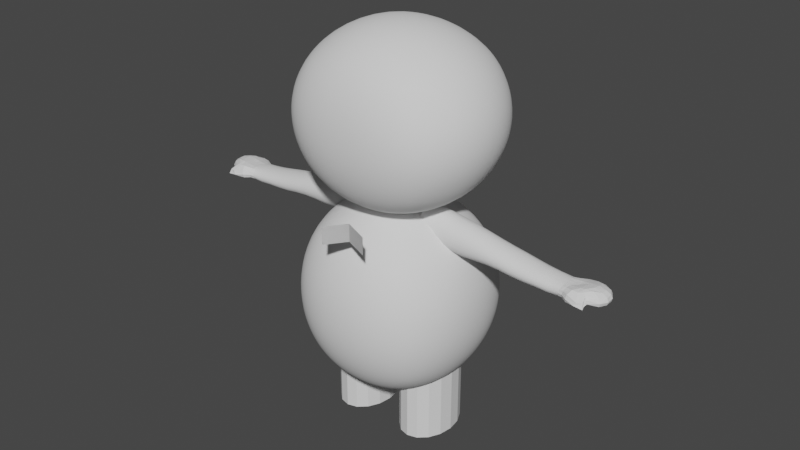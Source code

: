 # Source: untitled.blend  (saved by Blender 3.2.14; exported with 4.5.12 LTS)
import bpy
from mathutils import Matrix  # noqa: F401  (used for matrix-valued properties, if any)

bpy.ops.wm.read_factory_settings(use_empty=True)
scene = bpy.context.scene
scene.name = 'Scene'

# ---- world
world_world = bpy.data.worlds.new('World'); scene.world = world_world
world_world.use_nodes = True; world_world.node_tree.nodes.clear()
_N = world_world.node_tree.nodes; _L = world_world.node_tree.links
n0 = _N.new('ShaderNodeOutputWorld'); n0.name = 'World Output'; n0.location = (300, 300)
n1 = _N.new('ShaderNodeBackground'); n1.name = 'Background'; n1.location = (10, 300)
n1.inputs[0].default_value = (0.05088, 0.05088, 0.05088, 1.0)
_L.new(n1.outputs[0], n0.inputs[0])
n0.is_active_output = True
world_world.color = (0.05088, 0.05088, 0.05088)
world_world.use_sun_shadow = False
world_world.sun_shadow_jitter_overblur = 0.0

# ---- meshes
me_002 = bpy.data.meshes.new('球体.002')
me_002.from_pydata([(0.0, 0.1951, 0.9808), (0.0, 0.3827, 0.9239), (0.0, 0.5556, 0.8315), (0.0, 0.7071, 0.7071), (0.0, 0.8315, 0.5556), (0.0, 0.9239, 0.3827), (0.0, 0.9808, 0.1951), (0.0, 0.8315, -0.5556), (0.0, 0.7071, -0.7071), (0.0, 0.5556, -0.8315), (0.03806, 0.1913, 0.9808), (0.07466, 0.3753, 0.9239), (0.1084, 0.5449, 0.8315), (0.1379, 0.6935, 0.7071), (0.1622, 0.8155, 0.5556), (0.1802, 0.9061, 0.3827), (0.1913, 0.9619, 0.1951), (0.1951, 0.9808, -4.371e-08), (0.1913, 0.9619, -0.1951), (0.1802, 0.9061, -0.3827), (0.1622, 0.8155, -0.5556), (0.1379, 0.6935, -0.7071), (0.1084, 0.5449, -0.8315), (0.07466, 0.3753, -0.9239), (0.03806, 0.1913, -0.9808), (0.07466, 0.1802, 0.9808), (0.1464, 0.3536, 0.9239), (0.2126, 0.5133, 0.8315), (0.2706, 0.6533, 0.7071), (0.3182, 0.7682, 0.5556), (0.3536, 0.8536, 0.3827), (0.3753, 0.9061, 0.1951), (0.3827, 0.9239, -4.371e-08), (0.3753, 0.9061, -0.1951), (0.3536, 0.8536, -0.3827), (0.3182, 0.7682, -0.5556), (0.2706, 0.6533, -0.7071), (0.2126, 0.5133, -0.8315), (0.1464, 0.3536, -0.9239), (0.07466, 0.1802, -0.9808), (0.1084, 0.1622, 0.9808), (0.2126, 0.3182, 0.9239), (0.3087, 0.4619, 0.8315), (0.3928, 0.5879, 0.7071), (0.4619, 0.6913, 0.5556), (0.5133, 0.7682, 0.3827), (0.5449, 0.8155, 0.1951), (0.5556, 0.8315, -4.371e-08), (0.5449, 0.8155, -0.1951), (0.5133, 0.7682, -0.3827), (0.4619, 0.6913, -0.5556), (0.3928, 0.5879, -0.7071), (0.3087, 0.4619, -0.8315), (0.2126, 0.3182, -0.9239), (0.1084, 0.1622, -0.9808), (0.1379, 0.1379, 0.9808), (0.2706, 0.2706, 0.9239), (0.3928, 0.3928, 0.8315), (0.5, 0.5, 0.7071), (0.5879, 0.5879, 0.5556), (0.6533, 0.6533, 0.3827), (0.6935, 0.6935, 0.1951), (0.7071, 0.7071, -4.371e-08), (0.6935, 0.6935, -0.1951), (0.6533, 0.6533, -0.3827), (0.5879, 0.5879, -0.5556), (0.5, 0.5, -0.7071), (0.3928, 0.3928, -0.8315), (0.2706, 0.2706, -0.9239), (0.1379, 0.1379, -0.9808), (0.1622, 0.1084, 0.9808), (0.3182, 0.2126, 0.9239), (0.4619, 0.3087, 0.8315), (0.5879, 0.3928, 0.7071), (0.6913, 0.4619, 0.5556), (0.7682, 0.5133, 0.3827), (0.8155, 0.5449, 0.1951), (0.8315, 0.5556, -4.371e-08), (0.8155, 0.5449, -0.1951), (0.7682, 0.5133, -0.3827), (0.6913, 0.4619, -0.5556), (0.5879, 0.3928, -0.7071), (0.4619, 0.3087, -0.8315), (0.3182, 0.2126, -0.9239), (0.1622, 0.1084, -0.9808), (0.1802, 0.07466, 0.9808), (0.3536, 0.1464, 0.9239), (0.5133, 0.2126, 0.8315), (0.6533, 0.2706, 0.7071), (0.7682, 0.3182, 0.5556), (0.8536, 0.3536, 0.3827), (0.9061, 0.3753, 0.1951), (0.9239, 0.3827, -4.371e-08), (0.9061, 0.3753, -0.1951), (0.8536, 0.3536, -0.3827), (0.7682, 0.3182, -0.5556), (0.6533, 0.2706, -0.7071), (0.5133, 0.2126, -0.8315), (0.3536, 0.1464, -0.9239), (0.1802, 0.07466, -0.9808), (0.1913, 0.03806, 0.9808), (0.3753, 0.07466, 0.9239), (0.5449, 0.1084, 0.8315), (0.6935, 0.1379, 0.7071), (0.8155, 0.1622, 0.5556), (0.9061, 0.1802, 0.3827), (0.9619, 0.1913, 0.1951), (0.9808, 0.1951, -4.371e-08), (0.9619, 0.1913, -0.1951), (0.9061, 0.1802, -0.3827), (0.8155, 0.1622, -0.5556), (0.6935, 0.1379, -0.7071), (0.5449, 0.1084, -0.8315), (0.3753, 0.07466, -0.9239), (0.1913, 0.03806, -0.9808), (0.1951, -6.874e-08, 0.9808), (0.3827, -1.209e-07, 0.9239), (0.5556, -1.134e-07, 0.8315), (0.7071, -4.638e-08, 0.7071), (0.8315, -9.109e-08, 0.5556), (0.9239, -1.658e-08, 0.3827), (0.9808, -9.109e-08, 0.1951), (1.0, -1.656e-07, -4.371e-08), (0.9808, -9.109e-08, -0.1951), (0.9239, -1.507e-07, -0.3827), (0.8315, -1.06e-07, -0.5556), (0.7071, -4.638e-08, -0.7071), (0.5556, -1.134e-07, -0.8315), (0.3827, -9.854e-08, -0.9239), (0.1951, -7.619e-08, -0.9808), (0.1913, -0.03806, 0.9808), (0.3753, -0.07466, 0.9239), (0.5449, -0.1084, 0.8315), (0.6935, -0.1379, 0.7071), (0.8155, -0.1622, 0.5556), (0.9061, -0.1802, 0.3827), (0.9619, -0.1913, 0.1951), (0.9808, -0.1951, -4.371e-08), (0.9619, -0.1913, -0.1951), (0.9061, -0.1802, -0.3827), (0.8155, -0.1622, -0.5556), (0.6935, -0.1379, -0.7071), (0.5449, -0.1084, -0.8315), (0.3753, -0.07466, -0.9239), (0.1913, -0.03806, -0.9808), (0.1802, -0.07466, 0.9808), (0.3536, -0.1464, 0.9239), (0.5133, -0.2126, 0.8315), (0.6533, -0.2706, 0.7071), (0.7682, -0.3182, 0.5556), (0.8536, -0.3536, 0.3827), (0.9061, -0.3753, 0.1951), (0.9239, -0.3827, -4.371e-08), (0.9061, -0.3753, -0.1951), (0.8536, -0.3536, -0.3827), (0.7682, -0.3182, -0.5556), (0.6533, -0.2706, -0.7071), (0.5133, -0.2126, -0.8315), (0.3536, -0.1464, -0.9239), (0.1802, -0.07466, -0.9808), (0.1622, -0.1084, 0.9808), (0.3182, -0.2126, 0.9239), (0.4619, -0.3087, 0.8315), (0.5879, -0.3928, 0.7071), (0.6913, -0.4619, 0.5556), (0.7682, -0.5133, 0.3827), (0.8155, -0.5449, 0.1951), (0.8315, -0.5556, -4.371e-08), (0.8155, -0.5449, -0.1951), (0.7682, -0.5133, -0.3827), (0.6913, -0.4619, -0.5556), (0.5879, -0.3928, -0.7071), (0.4619, -0.3087, -0.8315), (0.3182, -0.2126, -0.9239), (0.1622, -0.1084, -0.9808), (0.1379, -0.1379, 0.9808), (0.2706, -0.2706, 0.9239), (0.3928, -0.3928, 0.8315), (0.5, -0.5, 0.7071), (0.5879, -0.5879, 0.5556), (0.6533, -0.6533, 0.3827), (0.6935, -0.6935, 0.1951), (0.7071, -0.7071, -4.371e-08), (0.6935, -0.6935, -0.1951), (0.6533, -0.6533, -0.3827), (0.5879, -0.5879, -0.5556), (0.5, -0.5, -0.7071), (0.3928, -0.3928, -0.8315), (0.2706, -0.2706, -0.9239), (0.1379, -0.1379, -0.9808), (0.1084, -0.1622, 0.9808), (0.2126, -0.3182, 0.9239), (0.3087, -0.4619, 0.8315), (0.3928, -0.5879, 0.7071), (0.4619, -0.6913, 0.5556), (0.5133, -0.7682, 0.3827), (0.5449, -0.8155, 0.1951), (0.5556, -0.8315, -4.371e-08), (0.5449, -0.8155, -0.1951), (0.5133, -0.7682, -0.3827), (0.4619, -0.6913, -0.5556), (0.3928, -0.5879, -0.7071), (0.3087, -0.4619, -0.8315), (0.2126, -0.3182, -0.9239), (0.1084, -0.1622, -0.9808), (0.07466, -0.1802, 0.9808), (0.1464, -0.3536, 0.9239), (0.2126, -0.5133, 0.8315), (0.2706, -0.6533, 0.7071), (0.3182, -0.7682, 0.5556), (0.3536, -0.8536, 0.3827), (0.3753, -0.9061, 0.1951), (0.3827, -0.9239, -4.371e-08), (0.3753, -0.9061, -0.1951), (0.3536, -0.8536, -0.3827), (0.3182, -0.7682, -0.5556), (0.2706, -0.6533, -0.7071), (0.2126, -0.5133, -0.8315), (0.1464, -0.3536, -0.9239), (0.07466, -0.1802, -0.9808), (0.03806, -0.1913, 0.9808), (0.07466, -0.3753, 0.9239), (0.1084, -0.5449, 0.8315), (0.1379, -0.6935, 0.7071), (0.1622, -0.8155, 0.5556), (0.1802, -0.9061, 0.3827), (0.1913, -0.9619, 0.1951), (0.1951, -0.9808, -4.371e-08), (0.1913, -0.9619, -0.1951), (0.1802, -0.9061, -0.3827), (0.1622, -0.8155, -0.5556), (0.1379, -0.6935, -0.7071), (0.1084, -0.5449, -0.8315), (0.07466, -0.3753, -0.9239), (0.03806, -0.1913, -0.9808), (2.154e-09, -0.1951, 0.9808), (-2.765e-08, -0.3827, 0.9239), (-6.49e-08, -0.5556, 0.8315), (4.686e-08, -0.7071, 0.7071), (-1.275e-08, -0.8315, 0.5556), (1.706e-08, -0.9239, 0.3827), (-7.235e-08, -0.9808, 0.1951), (-2.661e-07, -1.0, -4.371e-08), (-7.235e-08, -0.9808, -0.1951), (-1.171e-07, -0.9239, -0.3827), (-4.255e-08, -0.8315, -0.5556), (4.686e-08, -0.7071, -0.7071), (-6.49e-08, -0.5556, -0.8315), (2.154e-09, -0.3827, -0.9239), (-1.571e-09, -0.1951, -0.9808), (-8.077e-08, -1.209e-07, 1.0), (5.386e-07, 1.0, -4.371e-08), (2.257e-07, 0.9808, -0.1951), (1.959e-07, 0.9239, -0.3827), (6.921e-08, 0.3827, -0.9239), (2.823e-08, 0.1951, -0.9808), (0.0, -8.742e-08, -1.0)], [], [(3, 2, 12, 13), (8, 7, 20, 21), (4, 3, 13, 14), (9, 8, 21, 22), (5, 4, 14, 15), (254, 9, 22, 23), (6, 5, 15, 16), (255, 254, 23, 24), (251, 6, 16, 17), (0, 250, 10), (256, 255, 24), (252, 251, 17, 18), (1, 0, 10, 11), (253, 252, 18, 19), (2, 1, 11, 12), (7, 253, 19, 20), (12, 11, 26, 27), (20, 19, 34, 35), (13, 12, 27, 28), (21, 20, 35, 36), (14, 13, 28, 29), (22, 21, 36, 37), (15, 14, 29, 30), (23, 22, 37, 38), (16, 15, 30, 31), (24, 23, 38, 39), (17, 16, 31, 32), (10, 250, 25), (256, 24, 39), (18, 17, 32, 33), (11, 10, 25, 26), (19, 18, 33, 34), (31, 30, 45, 46), (39, 38, 53, 54), (32, 31, 46, 47), (25, 250, 40), (256, 39, 54), (33, 32, 47, 48), (26, 25, 40, 41), (34, 33, 48, 49), (27, 26, 41, 42), (35, 34, 49, 50), (28, 27, 42, 43), (36, 35, 50, 51), (29, 28, 43, 44), (37, 36, 51, 52), (30, 29, 44, 45), (38, 37, 52, 53), (50, 49, 64, 65), (43, 42, 57, 58), (51, 50, 65, 66), (44, 43, 58, 59), (52, 51, 66, 67), (45, 44, 59, 60), (53, 52, 67, 68), (46, 45, 60, 61), (54, 53, 68, 69), (47, 46, 61, 62), (40, 250, 55), (256, 54, 69), (48, 47, 62, 63), (41, 40, 55, 56), (49, 48, 63, 64), (42, 41, 56, 57), (69, 68, 83, 84), (62, 61, 76, 77), (55, 250, 70), (256, 69, 84), (63, 62, 77, 78), (56, 55, 70, 71), (64, 63, 78, 79), (57, 56, 71, 72), (65, 64, 79, 80), (58, 57, 72, 73), (66, 65, 80, 81), (59, 58, 73, 74), (67, 66, 81, 82), (60, 59, 74, 75), (68, 67, 82, 83), (61, 60, 75, 76), (73, 72, 87, 88), (81, 80, 95, 96), (74, 73, 88, 89), (82, 81, 96, 97), (75, 74, 89, 90), (83, 82, 97, 98), (76, 75, 90, 91), (84, 83, 98, 99), (77, 76, 91, 92), (70, 250, 85), (256, 84, 99), (78, 77, 92, 93), (71, 70, 85, 86), (79, 78, 93, 94), (72, 71, 86, 87), (80, 79, 94, 95), (92, 91, 106, 107), (85, 250, 100), (256, 99, 114), (93, 92, 107, 108), (86, 85, 100, 101), (94, 93, 108, 109), (87, 86, 101, 102), (95, 94, 109, 110), (88, 87, 102, 103), (96, 95, 110, 111), (89, 88, 103, 104), (97, 96, 111, 112), (90, 89, 104, 105), (98, 97, 112, 113), (91, 90, 105, 106), (99, 98, 113, 114), (111, 110, 125, 126), (104, 103, 118, 119), (112, 111, 126, 127), (105, 104, 119, 120), (113, 112, 127, 128), (106, 105, 120, 121), (114, 113, 128, 129), (107, 106, 121, 122), (100, 250, 115), (256, 114, 129), (108, 107, 122, 123), (101, 100, 115, 116), (109, 108, 123, 124), (102, 101, 116, 117), (110, 109, 124, 125), (103, 102, 117, 118), (256, 129, 144), (123, 122, 137, 138), (116, 115, 130, 131), (124, 123, 138, 139), (117, 116, 131, 132), (125, 124, 139, 140), (118, 117, 132, 133), (126, 125, 140, 141), (119, 118, 133, 134), (127, 126, 141, 142), (120, 119, 134, 135), (128, 127, 142, 143), (121, 120, 135, 136), (129, 128, 143, 144), (122, 121, 136, 137), (115, 250, 130), (142, 141, 156, 157), (135, 134, 149, 150), (143, 142, 157, 158), (136, 135, 150, 151), (144, 143, 158, 159), (137, 136, 151, 152), (130, 250, 145), (256, 144, 159), (138, 137, 152, 153), (131, 130, 145, 146), (139, 138, 153, 154), (132, 131, 146, 147), (140, 139, 154, 155), (133, 132, 147, 148), (141, 140, 155, 156), (134, 133, 148, 149), (146, 145, 160, 161), (154, 153, 168, 169), (147, 146, 161, 162), (155, 154, 169, 170), (148, 147, 162, 163), (156, 155, 170, 171), (149, 148, 163, 164), (157, 156, 171, 172), (150, 149, 164, 165), (158, 157, 172, 173), (151, 150, 165, 166), (159, 158, 173, 174), (152, 151, 166, 167), (145, 250, 160), (256, 159, 174), (153, 152, 167, 168), (165, 164, 179, 180), (173, 172, 187, 188), (166, 165, 180, 181), (174, 173, 188, 189), (167, 166, 181, 182), (160, 250, 175), (256, 174, 189), (168, 167, 182, 183), (161, 160, 175, 176), (169, 168, 183, 184), (162, 161, 176, 177), (170, 169, 184, 185), (163, 162, 177, 178), (171, 170, 185, 186), (164, 163, 178, 179), (172, 171, 186, 187), (184, 183, 198, 199), (177, 176, 191, 192), (185, 184, 199, 200), (178, 177, 192, 193), (186, 185, 200, 201), (179, 178, 193, 194), (187, 186, 201, 202), (180, 179, 194, 195), (188, 187, 202, 203), (181, 180, 195, 196), (189, 188, 203, 204), (182, 181, 196, 197), (175, 250, 190), (256, 189, 204), (183, 182, 197, 198), (176, 175, 190, 191), (203, 202, 217, 218), (196, 195, 210, 211), (204, 203, 218, 219), (197, 196, 211, 212), (190, 250, 205), (256, 204, 219), (198, 197, 212, 213), (191, 190, 205, 206), (199, 198, 213, 214), (192, 191, 206, 207), (200, 199, 214, 215), (193, 192, 207, 208), (201, 200, 215, 216), (194, 193, 208, 209), (202, 201, 216, 217), (195, 194, 209, 210), (207, 206, 221, 222), (215, 214, 229, 230), (208, 207, 222, 223), (216, 215, 230, 231), (209, 208, 223, 224), (217, 216, 231, 232), (210, 209, 224, 225), (218, 217, 232, 233), (211, 210, 225, 226), (219, 218, 233, 234), (212, 211, 226, 227), (205, 250, 220), (256, 219, 234), (213, 212, 227, 228), (206, 205, 220, 221), (214, 213, 228, 229), (226, 225, 240, 241), (234, 233, 248, 249), (227, 226, 241, 242), (220, 250, 235), (256, 234, 249), (228, 227, 242, 243), (221, 220, 235, 236), (229, 228, 243, 244), (222, 221, 236, 237), (230, 229, 244, 245), (223, 222, 237, 238), (231, 230, 245, 246), (224, 223, 238, 239), (232, 231, 246, 247), (225, 224, 239, 240), (233, 232, 247, 248)])
me_002.polygons.foreach_set('use_smooth', [True] * 256)
_uv = me_002.uv_layers.new(name='UV 贴图')
_uv.uv.foreach_set('vector', [0.75, 0.75, 0.75, 0.8125, 0.7188, 0.8125, 0.7188, 0.75, 0.75, 0.25, 0.75, 0.3125, 0.7188, 0.3125, 0.7188, 0.25, 0.75, 0.6875, 0.75, 0.75, 0.7188, 0.75, 0.7188, 0.6875, 0.75, 0.1875, 0.75, 0.25, 0.7188, 0.25, 0.7188, 0.1875, 0.75, 0.625, 0.75, 0.6875, 0.7188, 0.6875, 0.7188, 0.625, 0.75, 0.125, 0.75, 0.1875, 0.7188, 0.1875, 0.7188, 0.125, 0.75, 0.5625, 0.75, 0.625, 0.7188, 0.625, 0.7188, 0.5625, 0.75, 0.0625, 0.75, 0.125, 0.7188, 0.125, 0.7188, 0.0625, 0.75, 0.5, 0.75, 0.5625, 0.7188, 0.5625, 0.7188, 0.5, 0.75, 0.9375, 0.7344, 1.0, 0.7188, 0.9375, 0.7344, 0.0, 0.75, 0.0625, 0.7188, 0.0625, 0.75, 0.4375, 0.75, 0.5, 0.7188, 0.5, 0.7188, 0.4375, 0.75, 0.875, 0.75, 0.9375, 0.7188, 0.9375, 0.7188, 0.875, 0.75, 0.375, 0.75, 0.4375, 0.7188, 0.4375, 0.7188, 0.375, 0.75, 0.8125, 0.75, 0.875, 0.7188, 0.875, 0.7188, 0.8125, 0.75, 0.3125, 0.75, 0.375, 0.7188, 0.375, 0.7188, 0.3125, 0.7188, 0.8125, 0.7188, 0.875, 0.6875, 0.875, 0.6875, 0.8125, 0.7188, 0.3125, 0.7188, 0.375, 0.6875, 0.375, 0.6875, 0.3125, 0.7188, 0.75, 0.7188, 0.8125, 0.6875, 0.8125, 0.6875, 0.75, 0.7188, 0.25, 0.7188, 0.3125, 0.6875, 0.3125, 0.6875, 0.25, 0.7188, 0.6875, 0.7188, 0.75, 0.6875, 0.75, 0.6875, 0.6875, 0.7188, 0.1875, 0.7188, 0.25, 0.6875, 0.25, 0.6875, 0.1875, 0.7188, 0.625, 0.7188, 0.6875, 0.6875, 0.6875, 0.6875, 0.625, 0.7188, 0.125, 0.7188, 0.1875, 0.6875, 0.1875, 0.6875, 0.125, 0.7188, 0.5625, 0.7188, 0.625, 0.6875, 0.625, 0.6875, 0.5625, 0.7188, 0.0625, 0.7188, 0.125, 0.6875, 0.125, 0.6875, 0.0625, 0.7188, 0.5, 0.7188, 0.5625, 0.6875, 0.5625, 0.6875, 0.5, 0.7188, 0.9375, 0.7031, 1.0, 0.6875, 0.9375, 0.7031, 0.0, 0.7188, 0.0625, 0.6875, 0.0625, 0.7188, 0.4375, 0.7188, 0.5, 0.6875, 0.5, 0.6875, 0.4375, 0.7188, 0.875, 0.7188, 0.9375, 0.6875, 0.9375, 0.6875, 0.875, 0.7188, 0.375, 0.7188, 0.4375, 0.6875, 0.4375, 0.6875, 0.375, 0.6875, 0.5625, 0.6875, 0.625, 0.6562, 0.625, 0.6562, 0.5625, 0.6875, 0.0625, 0.6875, 0.125, 0.6562, 0.125, 0.6562, 0.0625, 0.6875, 0.5, 0.6875, 0.5625, 0.6562, 0.5625, 0.6562, 0.5, 0.6875, 0.9375, 0.6719, 1.0, 0.6562, 0.9375, 0.6719, 0.0, 0.6875, 0.0625, 0.6562, 0.0625, 0.6875, 0.4375, 0.6875, 0.5, 0.6562, 0.5, 0.6562, 0.4375, 0.6875, 0.875, 0.6875, 0.9375, 0.6562, 0.9375, 0.6562, 0.875, 0.6875, 0.375, 0.6875, 0.4375, 0.6562, 0.4375, 0.6562, 0.375, 0.6875, 0.8125, 0.6875, 0.875, 0.6562, 0.875, 0.6562, 0.8125, 0.6875, 0.3125, 0.6875, 0.375, 0.6562, 0.375, 0.6562, 0.3125, 0.6875, 0.75, 0.6875, 0.8125, 0.6562, 0.8125, 0.6562, 0.75, 0.6875, 0.25, 0.6875, 0.3125, 0.6562, 0.3125, 0.6562, 0.25, 0.6875, 0.6875, 0.6875, 0.75, 0.6562, 0.75, 0.6562, 0.6875, 0.6875, 0.1875, 0.6875, 0.25, 0.6562, 0.25, 0.6562, 0.1875, 0.6875, 0.625, 0.6875, 0.6875, 0.6562, 0.6875, 0.6562, 0.625, 0.6875, 0.125, 0.6875, 0.1875, 0.6562, 0.1875, 0.6562, 0.125, 0.6562, 0.3125, 0.6562, 0.375, 0.625, 0.375, 0.625, 0.3125, 0.6562, 0.75, 0.6562, 0.8125, 0.625, 0.8125, 0.625, 0.75, 0.6562, 0.25, 0.6562, 0.3125, 0.625, 0.3125, 0.625, 0.25, 0.6562, 0.6875, 0.6562, 0.75, 0.625, 0.75, 0.625, 0.6875, 0.6562, 0.1875, 0.6562, 0.25, 0.625, 0.25, 0.625, 0.1875, 0.6562, 0.625, 0.6562, 0.6875, 0.625, 0.6875, 0.625, 0.625, 0.6562, 0.125, 0.6562, 0.1875, 0.625, 0.1875, 0.625, 0.125, 0.6562, 0.5625, 0.6562, 0.625, 0.625, 0.625, 0.625, 0.5625, 0.6562, 0.0625, 0.6562, 0.125, 0.625, 0.125, 0.625, 0.0625, 0.6562, 0.5, 0.6562, 0.5625, 0.625, 0.5625, 0.625, 0.5, 0.6562, 0.9375, 0.6406, 1.0, 0.625, 0.9375, 0.6406, 0.0, 0.6562, 0.0625, 0.625, 0.0625, 0.6562, 0.4375, 0.6562, 0.5, 0.625, 0.5, 0.625, 0.4375, 0.6562, 0.875, 0.6562, 0.9375, 0.625, 0.9375, 0.625, 0.875, 0.6562, 0.375, 0.6562, 0.4375, 0.625, 0.4375, 0.625, 0.375, 0.6562, 0.8125, 0.6562, 0.875, 0.625, 0.875, 0.625, 0.8125, 0.625, 0.0625, 0.625, 0.125, 0.5938, 0.125, 0.5937, 0.0625, 0.625, 0.5, 0.625, 0.5625, 0.5938, 0.5625, 0.5938, 0.5, 0.625, 0.9375, 0.6094, 1.0, 0.5937, 0.9375, 0.6094, 0.0, 0.625, 0.0625, 0.5937, 0.0625, 0.625, 0.4375, 0.625, 0.5, 0.5938, 0.5, 0.5938, 0.4375, 0.625, 0.875, 0.625, 0.9375, 0.5937, 0.9375, 0.5937, 0.875, 0.625, 0.375, 0.625, 0.4375, 0.5938, 0.4375, 0.5938, 0.375, 0.625, 0.8125, 0.625, 0.875, 0.5937, 0.875, 0.5938, 0.8125, 0.625, 0.3125, 0.625, 0.375, 0.5938, 0.375, 0.5938, 0.3125, 0.625, 0.75, 0.625, 0.8125, 0.5938, 0.8125, 0.5938, 0.75, 0.625, 0.25, 0.625, 0.3125, 0.5938, 0.3125, 0.5938, 0.25, 0.625, 0.6875, 0.625, 0.75, 0.5938, 0.75, 0.5938, 0.6875, 0.625, 0.1875, 0.625, 0.25, 0.5938, 0.25, 0.5938, 0.1875, 0.625, 0.625, 0.625, 0.6875, 0.5938, 0.6875, 0.5938, 0.625, 0.625, 0.125, 0.625, 0.1875, 0.5938, 0.1875, 0.5938, 0.125, 0.625, 0.5625, 0.625, 0.625, 0.5938, 0.625, 0.5938, 0.5625, 0.5938, 0.75, 0.5938, 0.8125, 0.5625, 0.8125, 0.5625, 0.75, 0.5938, 0.25, 0.5938, 0.3125, 0.5625, 0.3125, 0.5625, 0.25, 0.5938, 0.6875, 0.5938, 0.75, 0.5625, 0.75, 0.5625, 0.6875, 0.5938, 0.1875, 0.5938, 0.25, 0.5625, 0.25, 0.5625, 0.1875, 0.5938, 0.625, 0.5938, 0.6875, 0.5625, 0.6875, 0.5625, 0.625, 0.5938, 0.125, 0.5938, 0.1875, 0.5625, 0.1875, 0.5625, 0.125, 0.5938, 0.5625, 0.5938, 0.625, 0.5625, 0.625, 0.5625, 0.5625, 0.5937, 0.0625, 0.5938, 0.125, 0.5625, 0.125, 0.5625, 0.0625, 0.5938, 0.5, 0.5938, 0.5625, 0.5625, 0.5625, 0.5625, 0.5, 0.5937, 0.9375, 0.5781, 1.0, 0.5625, 0.9375, 0.5781, 0.0, 0.5937, 0.0625, 0.5625, 0.0625, 0.5938, 0.4375, 0.5938, 0.5, 0.5625, 0.5, 0.5625, 0.4375, 0.5937, 0.875, 0.5937, 0.9375, 0.5625, 0.9375, 0.5625, 0.875, 0.5938, 0.375, 0.5938, 0.4375, 0.5625, 0.4375, 0.5625, 0.375, 0.5938, 0.8125, 0.5937, 0.875, 0.5625, 0.875, 0.5625, 0.8125, 0.5938, 0.3125, 0.5938, 0.375, 0.5625, 0.375, 0.5625, 0.3125, 0.5625, 0.5, 0.5625, 0.5625, 0.5312, 0.5625, 0.5312, 0.5, 0.5625, 0.9375, 0.5469, 1.0, 0.5312, 0.9375, 0.5469, 0.0, 0.5625, 0.0625, 0.5312, 0.0625, 0.5625, 0.4375, 0.5625, 0.5, 0.5312, 0.5, 0.5312, 0.4375, 0.5625, 0.875, 0.5625, 0.9375, 0.5312, 0.9375, 0.5312, 0.875, 0.5625, 0.375, 0.5625, 0.4375, 0.5312, 0.4375, 0.5312, 0.375, 0.5625, 0.8125, 0.5625, 0.875, 0.5312, 0.875, 0.5312, 0.8125, 0.5625, 0.3125, 0.5625, 0.375, 0.5312, 0.375, 0.5312, 0.3125, 0.5625, 0.75, 0.5625, 0.8125, 0.5312, 0.8125, 0.5312, 0.75, 0.5625, 0.25, 0.5625, 0.3125, 0.5312, 0.3125, 0.5312, 0.25, 0.5625, 0.6875, 0.5625, 0.75, 0.5312, 0.75, 0.5312, 0.6875, 0.5625, 0.1875, 0.5625, 0.25, 0.5312, 0.25, 0.5312, 0.1875, 0.5625, 0.625, 0.5625, 0.6875, 0.5312, 0.6875, 0.5312, 0.625, 0.5625, 0.125, 0.5625, 0.1875, 0.5312, 0.1875, 0.5312, 0.125, 0.5625, 0.5625, 0.5625, 0.625, 0.5312, 0.625, 0.5312, 0.5625, 0.5625, 0.0625, 0.5625, 0.125, 0.5312, 0.125, 0.5312, 0.0625, 0.5312, 0.25, 0.5312, 0.3125, 0.5, 0.3125, 0.5, 0.25, 0.5312, 0.6875, 0.5312, 0.75, 0.5, 0.75, 0.5, 0.6875, 0.5312, 0.1875, 0.5312, 0.25, 0.5, 0.25, 0.5, 0.1875, 0.5312, 0.625, 0.5312, 0.6875, 0.5, 0.6875, 0.5, 0.625, 0.5312, 0.125, 0.5312, 0.1875, 0.5, 0.1875, 0.5, 0.125, 0.5312, 0.5625, 0.5312, 0.625, 0.5, 0.625, 0.5, 0.5625, 0.5312, 0.0625, 0.5312, 0.125, 0.5, 0.125, 0.5, 0.0625, 0.5312, 0.5, 0.5312, 0.5625, 0.5, 0.5625, 0.5, 0.5, 0.5312, 0.9375, 0.5156, 1.0, 0.5, 0.9375, 0.5156, 0.0, 0.5312, 0.0625, 0.5, 0.0625, 0.5312, 0.4375, 0.5312, 0.5, 0.5, 0.5, 0.5, 0.4375, 0.5312, 0.875, 0.5312, 0.9375, 0.5, 0.9375, 0.5, 0.875, 0.5312, 0.375, 0.5312, 0.4375, 0.5, 0.4375, 0.5, 0.375, 0.5312, 0.8125, 0.5312, 0.875, 0.5, 0.875, 0.5, 0.8125, 0.5312, 0.3125, 0.5312, 0.375, 0.5, 0.375, 0.5, 0.3125, 0.5312, 0.75, 0.5312, 0.8125, 0.5, 0.8125, 0.5, 0.75, 0.4844, 0.0, 0.5, 0.0625, 0.4687, 0.0625, 0.5, 0.4375, 0.5, 0.5, 0.4687, 0.5, 0.4688, 0.4375, 0.5, 0.875, 0.5, 0.9375, 0.4687, 0.9375, 0.4687, 0.875, 0.5, 0.375, 0.5, 0.4375, 0.4688, 0.4375, 0.4687, 0.375, 0.5, 0.8125, 0.5, 0.875, 0.4687, 0.875, 0.4687, 0.8125, 0.5, 0.3125, 0.5, 0.375, 0.4687, 0.375, 0.4687, 0.3125, 0.5, 0.75, 0.5, 0.8125, 0.4687, 0.8125, 0.4688, 0.75, 0.5, 0.25, 0.5, 0.3125, 0.4687, 0.3125, 0.4688, 0.25, 0.5, 0.6875, 0.5, 0.75, 0.4688, 0.75, 0.4687, 0.6875, 0.5, 0.1875, 0.5, 0.25, 0.4688, 0.25, 0.4687, 0.1875, 0.5, 0.625, 0.5, 0.6875, 0.4687, 0.6875, 0.4688, 0.625, 0.5, 0.125, 0.5, 0.1875, 0.4687, 0.1875, 0.4687, 0.125, 0.5, 0.5625, 0.5, 0.625, 0.4688, 0.625, 0.4688, 0.5625, 0.5, 0.0625, 0.5, 0.125, 0.4687, 0.125, 0.4687, 0.0625, 0.5, 0.5, 0.5, 0.5625, 0.4688, 0.5625, 0.4687, 0.5, 0.5, 0.9375, 0.4844, 1.0, 0.4687, 0.9375, 0.4687, 0.1875, 0.4688, 0.25, 0.4375, 0.25, 0.4375, 0.1875, 0.4688, 0.625, 0.4687, 0.6875, 0.4375, 0.6875, 0.4375, 0.625, 0.4687, 0.125, 0.4687, 0.1875, 0.4375, 0.1875, 0.4375, 0.125, 0.4688, 0.5625, 0.4688, 0.625, 0.4375, 0.625, 0.4375, 0.5625, 0.4687, 0.0625, 0.4687, 0.125, 0.4375, 0.125, 0.4375, 0.0625, 0.4687, 0.5, 0.4688, 0.5625, 0.4375, 0.5625, 0.4375, 0.5, 0.4687, 0.9375, 0.4531, 1.0, 0.4375, 0.9375, 0.4531, 0.0, 0.4687, 0.0625, 0.4375, 0.0625, 0.4688, 0.4375, 0.4687, 0.5, 0.4375, 0.5, 0.4375, 0.4375, 0.4687, 0.875, 0.4687, 0.9375, 0.4375, 0.9375, 0.4375, 0.875, 0.4687, 0.375, 0.4688, 0.4375, 0.4375, 0.4375, 0.4375, 0.375, 0.4687, 0.8125, 0.4687, 0.875, 0.4375, 0.875, 0.4375, 0.8125, 0.4687, 0.3125, 0.4687, 0.375, 0.4375, 0.375, 0.4375, 0.3125, 0.4688, 0.75, 0.4687, 0.8125, 0.4375, 0.8125, 0.4375, 0.75, 0.4688, 0.25, 0.4687, 0.3125, 0.4375, 0.3125, 0.4375, 0.25, 0.4687, 0.6875, 0.4688, 0.75, 0.4375, 0.75, 0.4375, 0.6875, 0.4375, 0.875, 0.4375, 0.9375, 0.4062, 0.9375, 0.4062, 0.875, 0.4375, 0.375, 0.4375, 0.4375, 0.4062, 0.4375, 0.4062, 0.375, 0.4375, 0.8125, 0.4375, 0.875, 0.4062, 0.875, 0.4062, 0.8125, 0.4375, 0.3125, 0.4375, 0.375, 0.4062, 0.375, 0.4062, 0.3125, 0.4375, 0.75, 0.4375, 0.8125, 0.4062, 0.8125, 0.4062, 0.75, 0.4375, 0.25, 0.4375, 0.3125, 0.4062, 0.3125, 0.4062, 0.25, 0.4375, 0.6875, 0.4375, 0.75, 0.4062, 0.75, 0.4062, 0.6875, 0.4375, 0.1875, 0.4375, 0.25, 0.4062, 0.25, 0.4062, 0.1875, 0.4375, 0.625, 0.4375, 0.6875, 0.4062, 0.6875, 0.4062, 0.625, 0.4375, 0.125, 0.4375, 0.1875, 0.4062, 0.1875, 0.4062, 0.125, 0.4375, 0.5625, 0.4375, 0.625, 0.4062, 0.625, 0.4062, 0.5625, 0.4375, 0.0625, 0.4375, 0.125, 0.4062, 0.125, 0.4062, 0.0625, 0.4375, 0.5, 0.4375, 0.5625, 0.4062, 0.5625, 0.4062, 0.5, 0.4375, 0.9375, 0.4219, 1.0, 0.4062, 0.9375, 0.4219, 0.0, 0.4375, 0.0625, 0.4062, 0.0625, 0.4375, 0.4375, 0.4375, 0.5, 0.4062, 0.5, 0.4062, 0.4375, 0.4062, 0.625, 0.4062, 0.6875, 0.375, 0.6875, 0.375, 0.625, 0.4062, 0.125, 0.4062, 0.1875, 0.375, 0.1875, 0.375, 0.125, 0.4062, 0.5625, 0.4062, 0.625, 0.375, 0.625, 0.375, 0.5625, 0.4062, 0.0625, 0.4062, 0.125, 0.375, 0.125, 0.375, 0.0625, 0.4062, 0.5, 0.4062, 0.5625, 0.375, 0.5625, 0.375, 0.5, 0.4062, 0.9375, 0.3906, 1.0, 0.375, 0.9375, 0.3906, 0.0, 0.4062, 0.0625, 0.375, 0.0625, 0.4062, 0.4375, 0.4062, 0.5, 0.375, 0.5, 0.375, 0.4375, 0.4062, 0.875, 0.4062, 0.9375, 0.375, 0.9375, 0.375, 0.875, 0.4062, 0.375, 0.4062, 0.4375, 0.375, 0.4375, 0.375, 0.375, 0.4062, 0.8125, 0.4062, 0.875, 0.375, 0.875, 0.375, 0.8125, 0.4062, 0.3125, 0.4062, 0.375, 0.375, 0.375, 0.375, 0.3125, 0.4062, 0.75, 0.4062, 0.8125, 0.375, 0.8125, 0.375, 0.75, 0.4062, 0.25, 0.4062, 0.3125, 0.375, 0.3125, 0.375, 0.25, 0.4062, 0.6875, 0.4062, 0.75, 0.375, 0.75, 0.375, 0.6875, 0.4062, 0.1875, 0.4062, 0.25, 0.375, 0.25, 0.375, 0.1875, 0.375, 0.375, 0.375, 0.4375, 0.3438, 0.4375, 0.3438, 0.375, 0.375, 0.8125, 0.375, 0.875, 0.3438, 0.875, 0.3438, 0.8125, 0.375, 0.3125, 0.375, 0.375, 0.3438, 0.375, 0.3438, 0.3125, 0.375, 0.75, 0.375, 0.8125, 0.3438, 0.8125, 0.3438, 0.75, 0.375, 0.25, 0.375, 0.3125, 0.3438, 0.3125, 0.3438, 0.25, 0.375, 0.6875, 0.375, 0.75, 0.3438, 0.75, 0.3438, 0.6875, 0.375, 0.1875, 0.375, 0.25, 0.3438, 0.25, 0.3438, 0.1875, 0.375, 0.625, 0.375, 0.6875, 0.3438, 0.6875, 0.3438, 0.625, 0.375, 0.125, 0.375, 0.1875, 0.3438, 0.1875, 0.3438, 0.125, 0.375, 0.5625, 0.375, 0.625, 0.3438, 0.625, 0.3438, 0.5625, 0.375, 0.0625, 0.375, 0.125, 0.3438, 0.125, 0.3437, 0.0625, 0.375, 0.5, 0.375, 0.5625, 0.3438, 0.5625, 0.3437, 0.5, 0.375, 0.9375, 0.3594, 1.0, 0.3437, 0.9375, 0.3594, 0.0, 0.375, 0.0625, 0.3437, 0.0625, 0.375, 0.4375, 0.375, 0.5, 0.3437, 0.5, 0.3438, 0.4375, 0.375, 0.875, 0.375, 0.9375, 0.3437, 0.9375, 0.3438, 0.875, 0.3438, 0.125, 0.3438, 0.1875, 0.3125, 0.1875, 0.3125, 0.125, 0.3438, 0.5625, 0.3438, 0.625, 0.3125, 0.625, 0.3125, 0.5625, 0.3437, 0.0625, 0.3438, 0.125, 0.3125, 0.125, 0.3125, 0.0625, 0.3437, 0.5, 0.3438, 0.5625, 0.3125, 0.5625, 0.3125, 0.5, 0.3437, 0.9375, 0.3281, 1.0, 0.3125, 0.9375, 0.3281, 0.0, 0.3437, 0.0625, 0.3125, 0.0625, 0.3438, 0.4375, 0.3437, 0.5, 0.3125, 0.5, 0.3125, 0.4375, 0.3438, 0.875, 0.3437, 0.9375, 0.3125, 0.9375, 0.3125, 0.875, 0.3438, 0.375, 0.3438, 0.4375, 0.3125, 0.4375, 0.3125, 0.375, 0.3438, 0.8125, 0.3438, 0.875, 0.3125, 0.875, 0.3125, 0.8125, 0.3438, 0.3125, 0.3438, 0.375, 0.3125, 0.375, 0.3125, 0.3125, 0.3438, 0.75, 0.3438, 0.8125, 0.3125, 0.8125, 0.3125, 0.75, 0.3438, 0.25, 0.3438, 0.3125, 0.3125, 0.3125, 0.3125, 0.25, 0.3438, 0.6875, 0.3438, 0.75, 0.3125, 0.75, 0.3125, 0.6875, 0.3438, 0.1875, 0.3438, 0.25, 0.3125, 0.25, 0.3125, 0.1875, 0.3438, 0.625, 0.3438, 0.6875, 0.3125, 0.6875, 0.3125, 0.625, 0.3125, 0.8125, 0.3125, 0.875, 0.2812, 0.875, 0.2812, 0.8125, 0.3125, 0.3125, 0.3125, 0.375, 0.2812, 0.375, 0.2812, 0.3125, 0.3125, 0.75, 0.3125, 0.8125, 0.2812, 0.8125, 0.2812, 0.75, 0.3125, 0.25, 0.3125, 0.3125, 0.2812, 0.3125, 0.2812, 0.25, 0.3125, 0.6875, 0.3125, 0.75, 0.2812, 0.75, 0.2812, 0.6875, 0.3125, 0.1875, 0.3125, 0.25, 0.2812, 0.25, 0.2812, 0.1875, 0.3125, 0.625, 0.3125, 0.6875, 0.2812, 0.6875, 0.2812, 0.625, 0.3125, 0.125, 0.3125, 0.1875, 0.2812, 0.1875, 0.2812, 0.125, 0.3125, 0.5625, 0.3125, 0.625, 0.2812, 0.625, 0.2812, 0.5625, 0.3125, 0.0625, 0.3125, 0.125, 0.2812, 0.125, 0.2812, 0.0625, 0.3125, 0.5, 0.3125, 0.5625, 0.2812, 0.5625, 0.2812, 0.5, 0.3125, 0.9375, 0.2969, 1.0, 0.2812, 0.9375, 0.2969, 0.0, 0.3125, 0.0625, 0.2812, 0.0625, 0.3125, 0.4375, 0.3125, 0.5, 0.2812, 0.5, 0.2812, 0.4375, 0.3125, 0.875, 0.3125, 0.9375, 0.2812, 0.9375, 0.2812, 0.875, 0.3125, 0.375, 0.3125, 0.4375, 0.2812, 0.4375, 0.2812, 0.375, 0.2812, 0.5625, 0.2812, 0.625, 0.25, 0.625, 0.25, 0.5625, 0.2812, 0.0625, 0.2812, 0.125, 0.25, 0.125, 0.25, 0.0625, 0.2812, 0.5, 0.2812, 0.5625, 0.25, 0.5625, 0.25, 0.5, 0.2812, 0.9375, 0.2656, 1.0, 0.25, 0.9375, 0.2656, 0.0, 0.2812, 0.0625, 0.25, 0.0625, 0.2812, 0.4375, 0.2812, 0.5, 0.25, 0.5, 0.25, 0.4375, 0.2812, 0.875, 0.2812, 0.9375, 0.25, 0.9375, 0.25, 0.875, 0.2812, 0.375, 0.2812, 0.4375, 0.25, 0.4375, 0.25, 0.375, 0.2812, 0.8125, 0.2812, 0.875, 0.25, 0.875, 0.25, 0.8125, 0.2812, 0.3125, 0.2812, 0.375, 0.25, 0.375, 0.25, 0.3125, 0.2812, 0.75, 0.2812, 0.8125, 0.25, 0.8125, 0.25, 0.75, 0.2812, 0.25, 0.2812, 0.3125, 0.25, 0.3125, 0.25, 0.25, 0.2812, 0.6875, 0.2812, 0.75, 0.25, 0.75, 0.25, 0.6875, 0.2812, 0.1875, 0.2812, 0.25, 0.25, 0.25, 0.25, 0.1875, 0.2812, 0.625, 0.2812, 0.6875, 0.25, 0.6875, 0.25, 0.625, 0.2812, 0.125, 0.2812, 0.1875, 0.25, 0.1875, 0.25, 0.125])
me_002.update()
me_roundcube = bpy.data.meshes.new('Roundcube')
me_roundcube.from_pydata([(0.5617, 0.6004, -0.5924), (0.2886, 0.706, -0.6968), (-5.059e-18, 0.742, -0.7299), (0.6487, 0.6952, -0.307), (0.3377, 0.8909, -0.3675), (-6.078e-18, 0.9445, -0.3827), (0.6741, 0.7123, -0.01777), (0.3524, 0.9096, -0.03242), (-6.327e-18, 0.9609, -0.03349), (0.6487, 0.6686, 0.2743), (0.3377, 0.8533, 0.3144), (-4.886e-18, 0.9041, 0.3296), (1.617e-33, -0.6743, -0.7071), (0.2886, -0.6488, -0.677), (4.166e-33, -0.8509, -0.3536), (0.3377, -0.8097, -0.3384), (5.288e-33, -0.8927, 2.382e-17), (0.3524, -0.8508, 0.0001559), (4.166e-33, -0.8509, 0.3536), (0.3377, -0.8097, 0.3386), (0.5617, -0.5607, -0.5752), (0.6487, -0.2884, -0.6731), (0.6741, 0.003486, -0.7047), (0.6487, 0.3013, -0.681), (0.6487, -0.6458, -0.2848), (0.8093, -0.3358, -0.329), (0.8503, 0.002933, -0.3437), (0.8093, 0.3494, -0.3389), (0.6741, -0.6705, 0.004556), (0.8503, -0.3495, 0.01174), (0.892, 0.000223, 0.01374), (0.8503, 0.3556, 0.002213), (0.6487, -0.6462, 0.2926), (0.8093, -0.3361, 0.348), (0.8503, -0.002031, 0.3643), (0.8093, 0.3317, 0.3409), (0.3377, -0.337, -0.8783), (-1.527e-19, -0.3513, -0.9361), (0.3524, 0.008692, -0.9407), (-1.523e-18, 0.01098, -1.007), (0.3377, 0.3598, -0.8912), (-3.584e-18, 0.3794, -0.9516), (0.5617, 0.5617, 0.5681), (0.2886, 0.6589, 0.6656), (-2.332e-18, 0.6887, 0.6966), (0.6487, 0.2797, 0.6764), (0.3377, 0.33, 0.8738), (-7.56e-19, 0.3467, 0.932), (0.6741, -0.002126, 0.7106), (0.3524, -0.001253, 0.9349), (-4.371e-20, -0.0003937, 0.9998), (0.6487, -0.2885, 0.6809), (0.3377, -0.3377, 0.8781), (5.534e-35, -0.3524, 0.9354), (0.5617, -0.5609, 0.5795), (0.2886, -0.6488, 0.677), (1.617e-33, -0.6743, 0.7071)], [], [(0, 1, 4, 3), (1, 2, 5, 4), (3, 4, 7, 6), (4, 5, 8, 7), (6, 7, 10, 9), (7, 8, 11, 10), (9, 10, 43, 42), (10, 11, 44, 43), (12, 13, 15, 14), (13, 20, 24, 15), (14, 15, 17, 16), (15, 24, 28, 17), (16, 17, 19, 18), (17, 28, 32, 19), (18, 19, 55, 56), (19, 32, 54, 55), (20, 21, 25, 24), (21, 22, 26, 25), (22, 23, 27, 26), (23, 0, 3, 27), (24, 25, 29, 28), (25, 26, 30, 29), (26, 27, 31, 30), (27, 3, 6, 31), (28, 29, 33, 32), (29, 30, 34, 33), (30, 31, 35, 34), (31, 6, 9, 35), (32, 33, 51, 54), (33, 34, 48, 51), (34, 35, 45, 48), (35, 9, 42, 45), (20, 13, 36, 21), (13, 12, 37, 36), (21, 36, 38, 22), (36, 37, 39, 38), (22, 38, 40, 23), (38, 39, 41, 40), (23, 40, 1, 0), (40, 41, 2, 1), (42, 43, 46, 45), (43, 44, 47, 46), (45, 46, 49, 48), (46, 47, 50, 49), (48, 49, 52, 51), (49, 50, 53, 52), (51, 52, 55, 54), (52, 53, 56, 55)])
me_roundcube.polygons.foreach_set('use_smooth', [True] * 48)
me_roundcube.update()
me_roundcube_004 = bpy.data.meshes.new('Roundcube.004')
me_roundcube_004.from_pydata([(0.5774, 0.5774, -0.5774), (0.2887, 0.677, -0.677), (0.0, 0.7071, -0.7071), (-0.2887, 0.677, -0.677), (0.677, 0.677, -0.2887), (0.3385, 0.878, -0.3385), (0.0, 0.9354, -0.3536), (-0.3385, 0.878, -0.3385), (0.7071, 0.7071, 0.0), (0.3536, 0.9354, 0.0), (0.0, 1.0, 0.0), (-0.3536, 0.9354, 0.0), (0.677, 0.677, 0.2887), (0.3385, 0.878, 0.3385), (0.0, 0.9354, 0.3536), (-0.3385, 0.878, 0.3385), (-0.5774, 0.5774, -0.5774), (-0.677, 0.2887, -0.677), (-0.7071, 0.0006119, -0.7078), (-0.677, -0.278, -0.6893), (-0.677, 0.677, -0.2887), (-0.878, 0.3385, -0.3385), (-0.9354, 1.379e-05, -0.3536), (-0.878, -0.3294, -0.349), (-0.7071, 0.7071, 0.0), (-0.9354, 0.3536, 0.0), (-1.0, 0.0, 0.0), (-0.9354, -0.3467, -0.007862), (-0.677, 0.677, 0.2887), (-0.878, 0.3385, 0.3385), (-0.9354, 1.4e-05, 0.3535), (-0.878, -0.3294, 0.328), (-0.5774, -0.5418, -0.6099), (-0.2887, -0.6167, -0.7124), (-6.656e-18, -0.6374, -0.7415), (0.2887, -0.6167, -0.7124), (-0.677, -0.629, -0.3223), (-0.3385, -0.7463, -0.3843), (-8.616e-18, -0.7694, -0.3981), (0.3385, -0.7463, -0.3843), (-0.7071, -0.6556, -0.0325), (-0.3536, -0.779, -0.0449), (-8.336e-18, -0.7962, -0.04308), (0.3536, -0.779, -0.0449), (-0.677, -0.629, 0.2551), (-0.3385, -0.7463, 0.2927), (-8.616e-18, -0.7694, 0.309), (0.3385, -0.7463, 0.2927), (0.5774, -0.5418, -0.6099), (0.677, -0.278, -0.6893), (0.7071, 0.0006119, -0.7078), (0.677, 0.2887, -0.677), (0.677, -0.629, -0.3223), (0.878, -0.3294, -0.349), (0.9354, 1.379e-05, -0.3536), (0.878, 0.3385, -0.3385), (0.7071, -0.6556, -0.0325), (0.9354, -0.3467, -0.007862), (1.0, 0.0, 0.0), (0.9354, 0.3536, 0.0), (0.677, -0.629, 0.2551), (0.878, -0.3294, 0.328), (0.9354, 1.4e-05, 0.3535), (0.878, 0.3385, 0.3385), (0.3385, -0.3266, -0.8916), (-2.218e-18, -0.3436, -0.9469), (-0.3385, -0.3266, -0.8916), (0.3536, 0.0003499, -0.9358), (-2.369e-21, 1.067e-05, -1.0), (-0.3536, 0.0003499, -0.9358), (0.3385, 0.3385, -0.878), (0.0, 0.3536, -0.9354), (-0.3385, 0.3385, -0.878), (0.5774, 0.5774, 0.5774), (0.2887, 0.677, 0.677), (0.0, 0.7071, 0.7071), (-0.2887, 0.677, 0.677), (-0.5774, 0.5774, 0.5774), (0.677, 0.2887, 0.677), (0.3385, 0.3385, 0.878), (0.0, 0.3536, 0.9354), (-0.3385, 0.3385, 0.878), (-0.677, 0.2887, 0.677), (0.7071, 0.000647, 0.7064), (0.3536, 0.0003933, 0.935), (-5.399e-21, 2.432e-05, 1.0), (-0.3536, 0.0003933, 0.935), (-0.7071, 0.000647, 0.7064), (0.677, -0.2778, 0.6645), (0.3385, -0.3264, 0.864), (-2.293e-18, -0.3432, 0.9236), (-0.3385, -0.3264, 0.864), (-0.677, -0.2778, 0.6645), (0.5774, -0.5416, 0.5446), (0.2887, -0.6165, 0.6413), (-6.721e-18, -0.6371, 0.6724), (-0.2887, -0.6165, 0.6413), (-0.5774, -0.5416, 0.5446)], [], [(0, 1, 5, 4), (1, 2, 6, 5), (2, 3, 7, 6), (3, 16, 20, 7), (4, 5, 9, 8), (5, 6, 10, 9), (6, 7, 11, 10), (7, 20, 24, 11), (8, 9, 13, 12), (9, 10, 14, 13), (10, 11, 15, 14), (11, 24, 28, 15), (12, 13, 74, 73), (13, 14, 75, 74), (14, 15, 76, 75), (15, 28, 77, 76), (16, 17, 21, 20), (17, 18, 22, 21), (18, 19, 23, 22), (19, 32, 36, 23), (20, 21, 25, 24), (21, 22, 26, 25), (22, 23, 27, 26), (23, 36, 40, 27), (24, 25, 29, 28), (25, 26, 30, 29), (26, 27, 31, 30), (27, 40, 44, 31), (28, 29, 82, 77), (29, 30, 87, 82), (30, 31, 92, 87), (31, 44, 97, 92), (32, 33, 37, 36), (33, 34, 38, 37), (34, 35, 39, 38), (35, 48, 52, 39), (36, 37, 41, 40), (37, 38, 42, 41), (38, 39, 43, 42), (39, 52, 56, 43), (40, 41, 45, 44), (41, 42, 46, 45), (42, 43, 47, 46), (43, 56, 60, 47), (44, 45, 96, 97), (45, 46, 95, 96), (46, 47, 94, 95), (47, 60, 93, 94), (48, 49, 53, 52), (49, 50, 54, 53), (50, 51, 55, 54), (51, 0, 4, 55), (52, 53, 57, 56), (53, 54, 58, 57), (54, 55, 59, 58), (55, 4, 8, 59), (56, 57, 61, 60), (57, 58, 62, 61), (58, 59, 63, 62), (59, 8, 12, 63), (60, 61, 88, 93), (61, 62, 83, 88), (62, 63, 78, 83), (63, 12, 73, 78), (48, 35, 64, 49), (35, 34, 65, 64), (34, 33, 66, 65), (33, 32, 19, 66), (49, 64, 67, 50), (64, 65, 68, 67), (65, 66, 69, 68), (66, 19, 18, 69), (50, 67, 70, 51), (67, 68, 71, 70), (68, 69, 72, 71), (69, 18, 17, 72), (51, 70, 1, 0), (70, 71, 2, 1), (71, 72, 3, 2), (72, 17, 16, 3), (73, 74, 79, 78), (74, 75, 80, 79), (75, 76, 81, 80), (76, 77, 82, 81), (78, 79, 84, 83), (79, 80, 85, 84), (80, 81, 86, 85), (81, 82, 87, 86), (83, 84, 89, 88), (84, 85, 90, 89), (85, 86, 91, 90), (86, 87, 92, 91), (88, 89, 94, 93), (89, 90, 95, 94), (90, 91, 96, 95), (91, 92, 97, 96)])
me_roundcube_004.polygons.foreach_set('use_smooth', [True] * 96)
me_roundcube_004.update()
me_x = bpy.data.meshes.new('柱体')
me_x.from_pydata([(0.3827, -0.9239, -1.0), (0.3827, -0.9239, 1.0), (-8.742e-08, -1.0, -1.0), (-8.742e-08, -1.0, 1.0), (0.137, -0.8145, 1.0), (0.137, -0.8145, -1.0)], [], [(5, 4, 3, 2), (0, 1, 4, 5)])
_uv = me_x.uv_layers.new(name='UV 贴图')
_uv.uv.foreach_set('vector', [0.5312, 0.5, 0.5312, 1.0, 0.5, 1.0, 0.5, 0.5, 0.5625, 0.5, 0.5625, 1.0, 0.5312, 1.0, 0.5312, 0.5])
me_x.update()
me_001 = bpy.data.meshes.new('柱体.001')
me_001.from_pydata([(0.0, 1.0, -1.0), (0.0, 1.0, 1.0), (0.3827, 0.9239, -1.0), (0.3827, 0.9239, 1.0), (0.7071, 0.7071, -1.0), (0.7071, 0.7071, 1.0), (0.9239, 0.3827, -1.0), (0.9239, 0.3827, 1.0), (1.0, -4.371e-08, -1.0), (1.0, -4.371e-08, 1.0), (0.9239, -0.3827, -1.0), (0.9239, -0.3827, 1.0), (0.7071, -0.7071, -1.0), (0.7071, -0.7071, 1.0), (0.3827, -0.9239, -1.0), (0.3827, -0.9239, 1.0), (-8.742e-08, -1.0, -1.0), (-8.742e-08, -1.0, 1.0), (-0.3827, -0.9239, -1.0), (-0.3827, -0.9239, 1.0), (-0.7071, -0.7071, -1.0), (-0.7071, -0.7071, 1.0), (-0.9239, -0.3827, -1.0), (-0.9239, -0.3827, 1.0), (-1.0, 1.192e-08, -1.0), (-1.0, 1.192e-08, 1.0), (-0.9239, 0.3827, -1.0), (-0.9239, 0.3827, 1.0), (-0.7071, 0.7071, -1.0), (-0.7071, 0.7071, 1.0), (-0.3827, 0.9239, -1.0), (-0.3827, 0.9239, 1.0)], [], [(0, 1, 3, 2), (2, 3, 5, 4), (4, 5, 7, 6), (6, 7, 9, 8), (8, 9, 11, 10), (10, 11, 13, 12), (12, 13, 15, 14), (14, 15, 17, 16), (16, 17, 19, 18), (18, 19, 21, 20), (20, 21, 23, 22), (22, 23, 25, 24), (24, 25, 27, 26), (26, 27, 29, 28), (3, 1, 31, 29, 27, 25, 23, 21, 19, 17, 15, 13, 11, 9, 7, 5), (28, 29, 31, 30), (30, 31, 1, 0), (0, 2, 4, 6, 8, 10, 12, 14, 16, 18, 20, 22, 24, 26, 28, 30)])
_uv = me_001.uv_layers.new(name='UV 贴图')
_uv.uv.foreach_set('vector', [1.0, 0.5, 1.0, 1.0, 0.9375, 1.0, 0.9375, 0.5, 0.9375, 0.5, 0.9375, 1.0, 0.875, 1.0, 0.875, 0.5, 0.875, 0.5, 0.875, 1.0, 0.8125, 1.0, 0.8125, 0.5, 0.8125, 0.5, 0.8125, 1.0, 0.75, 1.0, 0.75, 0.5, 0.75, 0.5, 0.75, 1.0, 0.6875, 1.0, 0.6875, 0.5, 0.6875, 0.5, 0.6875, 1.0, 0.625, 1.0, 0.625, 0.5, 0.625, 0.5, 0.625, 1.0, 0.5625, 1.0, 0.5625, 0.5, 0.5625, 0.5, 0.5625, 1.0, 0.5, 1.0, 0.5, 0.5, 0.5, 0.5, 0.5, 1.0, 0.4375, 1.0, 0.4375, 0.5, 0.4375, 0.5, 0.4375, 1.0, 0.375, 1.0, 0.375, 0.5, 0.375, 0.5, 0.375, 1.0, 0.3125, 1.0, 0.3125, 0.5, 0.3125, 0.5, 0.3125, 1.0, 0.25, 1.0, 0.25, 0.5, 0.25, 0.5, 0.25, 1.0, 0.1875, 1.0, 0.1875, 0.5, 0.1875, 0.5, 0.1875, 1.0, 0.125, 1.0, 0.125, 0.5, 0.3418, 0.4717, 0.25, 0.49, 0.1582, 0.4717, 0.08029, 0.4197, 0.02827, 0.3418, 0.01, 0.25, 0.02827, 0.1582, 0.08029, 0.08029, 0.1582, 0.02827, 0.25, 0.01, 0.3418, 0.02827, 0.4197, 0.08029, 0.4717, 0.1582, 0.49, 0.25, 0.4717, 0.3418, 0.4197, 0.4197, 0.125, 0.5, 0.125, 1.0, 0.0625, 1.0, 0.0625, 0.5, 0.0625, 0.5, 0.0625, 1.0, 0.0, 1.0, 0.0, 0.5, 0.75, 0.49, 0.8418, 0.4717, 0.9197, 0.4197, 0.9717, 0.3418, 0.99, 0.25, 0.9717, 0.1582, 0.9197, 0.08029, 0.8418, 0.02827, 0.75, 0.01, 0.6582, 0.02827, 0.5803, 0.08029, 0.5283, 0.1582, 0.51, 0.25, 0.5283, 0.3418, 0.5803, 0.4197, 0.6582, 0.4717])
me_001.update()
me_roundcube_005 = bpy.data.meshes.new('Roundcube.005')
me_roundcube_005.from_pydata([(0.2184, 0.1097, 0.05939), (0.1255, 0.1396, 0.05048), (0.01893, 0.1486, 0.03332), (-0.08933, 0.1396, 0.005884), (0.239, 0.1396, 0.08259), (0.125, 0.1999, 0.06428), (0.001286, 0.2171, 0.04657), (-0.1164, 0.1999, 0.02931), (0.237, 0.1486, 0.1188), (0.1172, 0.2171, 0.1023), (-0.007293, 0.2364, 0.08798), (-0.1242, 0.2167, 0.0748), (0.2177, 0.1396, 0.1563), (0.1048, 0.1998, 0.1464), (-0.007533, 0.2161, 0.1318), (-0.1174, 0.1965, 0.1158), (-0.2062, 0.09392, -0.0149), (-0.1983, 0.02227, -0.02134), (-0.1947, -0.06242, -0.014), (-0.1974, -0.1472, -0.009329), (-0.2126, 0.1416, 0.01567), (-0.2152, 0.1581, 0.0614), (-0.2125, 0.1402, 0.1074), (-0.2027, -0.2193, -0.001676), (-0.1085, -0.2663, 0.01314), (-0.02987, -0.2755, 0.03488), (0.0578, -0.2707, 0.05245), (-0.2064, -0.2676, 0.02172), (-0.1222, -0.3266, 0.02669), (-0.02202, -0.348, 0.03769), (0.1051, -0.3434, 0.04026), (-0.2073, -0.2848, 0.06379), (-0.1245, -0.3438, 0.07638), (0.01094, -0.3806, 0.06902), (0.1413, -0.3707, 0.06776), (-0.2057, -0.2683, 0.1132), (-0.1175, -0.3264, 0.1365), (0.03889, -0.3648, 0.1178), (0.1146, -0.3405, 0.1315), (0.1102, -0.2301, 0.07035), (0.188, -0.1479, 0.05664), (0.2365, -0.06335, 0.05756), (0.2458, 0.0232, 0.05994), (0.1293, -0.2563, 0.09182), (0.2466, -0.1633, 0.07018), (0.2953, -0.06335, 0.07477), (0.295, 0.03813, 0.0814), (0.1123, -0.2564, 0.1422), (0.2545, -0.1664, 0.1188), (0.3069, -0.06335, 0.1217), (0.3009, 0.04265, 0.1261), (0.08081, -0.2426, 0.1788), (0.2155, -0.1567, 0.1781), (0.2812, -0.06335, 0.1697), (0.2738, 0.03813, 0.1703), (0.05802, -0.1617, 0.0982), (-0.01432, -0.1693, 0.07126), (-0.1111, -0.1648, 0.02323), (0.1333, -0.06324, 0.08569), (0.01275, -0.06129, 0.0864), (-0.1024, -0.06335, 0.027), (0.15, 0.03813, 0.07523), (0.03236, 0.04265, 0.06421), (-0.0936, 0.03813, 0.01133), (0.1807, 0.1097, 0.1866), (0.08799, 0.1393, 0.1816), (-0.002449, 0.1451, 0.1582), (-0.0961, 0.1319, 0.1409), (-0.2042, 0.09015, 0.1374), (0.2066, 0.02152, 0.206), (0.1006, 0.03447, 0.2098), (-0.004919, 0.04086, 0.1858), (-0.104, 0.03381, 0.1627), (-0.1937, 0.01823, 0.1545), (0.2056, -0.06314, 0.2058), (0.08402, -0.05879, 0.2166), (-0.02335, -0.04981, 0.1923), (-0.1035, -0.05941, 0.1662), (-0.1811, -0.06593, 0.1559), (0.1227, -0.1372, 0.2212), (0.02393, -0.1644, 0.2149), (-0.02833, -0.1644, 0.2032), (-0.1, -0.1641, 0.1819), (-0.1832, -0.1499, 0.1559), (0.04916, -0.2214, 0.2004), (0.02245, -0.2443, 0.1974), (-0.01748, -0.2616, 0.1901), (-0.09606, -0.2623, 0.1845), (-0.1989, -0.2209, 0.1485), (-2.418, 0.1635, 0.09566), (-2.418, 0.1086, 0.1779), (-2.418, 0.02635, 0.2328), (-2.418, -0.07066, 0.2521), (-2.418, -0.1677, 0.2328), (-2.418, -0.2499, 0.1779), (-2.418, -0.3048, 0.09566), (-2.418, -0.3241, -0.001342), (-2.418, -0.3048, -0.09834), (-2.418, -0.2499, -0.1806), (-2.418, -0.1677, -0.2355), (-2.418, -0.07066, -0.2548), (-2.418, 0.02635, -0.2355), (-2.418, 0.1086, -0.1806), (-2.418, 0.1635, -0.09834), (-2.418, 0.1828, -0.001342), (-2.238, 0.1591, 0.09395), (-2.238, 0.1051, 0.1746), (-2.238, 0.02446, 0.2286), (-2.238, -0.07073, 0.2475), (-2.238, -0.1659, 0.2286), (-2.238, -0.2466, 0.1746), (-2.238, -0.3005, 0.09395), (-2.238, -0.3195, -0.001236), (-2.238, -0.3005, -0.09642), (-2.238, -0.2466, -0.1771), (-2.238, -0.1659, -0.231), (-2.237, -0.07073, -0.25), (-2.237, 0.02446, -0.231), (-2.237, 0.1051, -0.1771), (-2.238, 0.1591, -0.09642), (-2.238, 0.178, -0.001236), (-2.057, 0.1545, 0.09252), (-2.057, 0.1016, 0.1717), (-2.058, 0.02244, 0.2246), (-2.058, -0.07092, 0.2431), (-2.058, -0.1643, 0.2246), (-2.058, -0.2434, 0.1717), (-2.058, -0.2963, 0.09252), (-2.057, -0.3149, -0.0008501), (-2.057, -0.2963, -0.09422), (-2.057, -0.2434, -0.1734), (-2.057, -0.1643, -0.2263), (-2.056, -0.07092, -0.2448), (-2.056, 0.02244, -0.2263), (-2.056, 0.1016, -0.1734), (-2.057, 0.1545, -0.09422), (-2.057, 0.1731, -0.0008491), (-1.876, 0.1498, 0.09127), (-1.876, 0.09796, 0.1689), (-1.876, 0.02035, 0.2207), (-1.877, -0.0712, 0.239), (-1.877, -0.1627, 0.2207), (-1.877, -0.2404, 0.1689), (-1.876, -0.2922, 0.09127), (-1.876, -0.3104, -0.0002763), (-1.876, -0.2922, -0.09183), (-1.876, -0.2404, -0.1694), (-1.875, -0.1628, -0.2213), (-1.875, -0.0712, -0.2395), (-1.875, 0.02035, -0.2213), (-1.875, 0.09796, -0.1694), (-1.875, 0.1498, -0.09182), (-1.875, 0.168, -0.0002749), (-1.694, 0.1451, 0.09013), (-1.694, 0.09429, 0.1658), (-1.695, 0.01822, 0.2158), (-1.695, -0.07151, 0.2331), (-1.695, -0.1612, 0.2154), (-1.695, -0.2373, 0.1653), (-1.695, -0.2881, 0.08998), (-1.695, -0.306, 0.0003989), (-1.694, -0.2882, -0.08788), (-1.693, -0.2373, -0.1601), (-1.691, -0.1612, -0.2072), (-1.691, -0.07152, -0.2241), (-1.691, 0.01822, -0.2085), (-1.692, 0.09429, -0.1611), (-1.693, 0.1451, -0.08806), (-1.694, 0.163, 0.0003963), (-1.512, 0.1404, 0.08552), (-1.511, 0.09062, 0.1555), (-1.51, 0.01609, 0.2001), (-1.51, -0.07183, 0.2142), (-1.51, -0.1597, 0.1973), (-1.511, -0.2343, 0.1521), (-1.511, -0.2841, 0.08513), (-1.51, -0.3016, 0.007149), (-1.507, -0.2841, -0.06795), (-1.503, -0.2343, -0.1282), (-1.5, -0.1597, -0.167), (-1.499, -0.07183, -0.1829), (-1.502, 0.01608, -0.1751), (-1.506, 0.09062, -0.1399), (-1.509, 0.1404, -0.07805), (-1.511, 0.1579, 0.001905), (-1.329, 0.1358, 0.07951), (-1.328, 0.08698, 0.1432), (-1.327, 0.01399, 0.1824), (-1.327, -0.07211, 0.1929), (-1.327, -0.1582, 0.1776), (-1.327, -0.2312, 0.1393), (-1.327, -0.28, 0.08159), (-1.325, -0.2971, 0.01346), (-1.322, -0.28, -0.05191), (-1.317, -0.2312, -0.1033), (-1.312, -0.1582, -0.1372), (-1.312, -0.07211, -0.1548), (-1.316, 0.01399, -0.1534), (-1.322, 0.08698, -0.1261), (-1.326, 0.1358, -0.0711), (-1.329, 0.1529, 0.002683), (-1.149, 0.1312, 0.07717), (-1.148, 0.08343, 0.1354), (-1.146, 0.01198, 0.1684), (-1.145, -0.0723, 0.1749), (-1.144, -0.1566, 0.159), (-1.144, -0.228, 0.124), (-1.144, -0.2758, 0.07255), (-1.143, -0.2925, 0.01193), (-1.139, -0.2758, -0.04667), (-1.135, -0.228, -0.0932), (-1.132, -0.1566, -0.1242), (-1.132, -0.0723, -0.1417), (-1.137, 0.01198, -0.1424), (-1.142, 0.08343, -0.1178), (-1.146, 0.1312, -0.06603), (-1.149, 0.1479, 0.004304), (-0.9692, 0.1267, 0.07576), (-0.9686, 0.08, 0.1312), (-0.9669, 0.01009, 0.1618), (-0.9647, -0.07237, 0.1657), (-0.9631, -0.1548, 0.1483), (-0.9624, -0.2247, 0.1138), (-0.9617, -0.2715, 0.06342), (-0.9597, -0.2879, 0.004936), (-0.9566, -0.2715, -0.05064), (-0.9536, -0.2247, -0.09361), (-0.9525, -0.1548, -0.1202), (-0.9546, -0.07237, -0.1336), (-0.9588, 0.01009, -0.1333), (-0.9631, 0.08, -0.1098), (-0.9664, 0.1267, -0.06015), (-0.9684, 0.1431, 0.006692), (-0.7922, 0.1224, 0.07309), (-0.792, 0.07673, 0.1235), (-0.7911, 0.00836, 0.1512), (-0.7897, -0.07229, 0.1553), (-0.7882, -0.1529, 0.1405), (-0.7871, -0.2213, 0.1099), (-0.7859, -0.267, 0.06448), (-0.7842, -0.283, 0.009813), (-0.7818, -0.267, -0.04302), (-0.7796, -0.2213, -0.08378), (-0.7793, -0.1529, -0.1086), (-0.7813, -0.07229, -0.1209), (-0.7846, 0.00836, -0.1197), (-0.7879, 0.07673, -0.09776), (-0.7903, 0.1224, -0.05243), (-0.7917, 0.1385, 0.009337), (-0.6135, 0.1183, 0.07082), (-0.6128, 0.07366, 0.1183), (-0.6119, 0.006832, 0.1442), (-0.611, -0.072, 0.1487), (-0.6103, -0.1508, 0.1367), (-0.6098, -0.2177, 0.1094), (-0.6093, -0.2623, 0.06839), (-0.6082, -0.278, 0.01953), (-0.6065, -0.2623, -0.02694), (-0.6044, -0.2177, -0.06161), (-0.6034, -0.1508, -0.0825), (-0.6048, -0.072, -0.09487), (-0.608, 0.00683, -0.09941), (-0.6112, 0.07366, -0.08523), (-0.6132, 0.1183, -0.04622), (-0.6137, 0.134, 0.01088), (-0.4348, 0.1145, 0.07371), (-0.4334, 0.07083, 0.1214), (-0.4313, 0.005547, 0.1504), (-0.4295, -0.07146, 0.1582), (-0.4288, -0.1485, 0.1464), (-0.429, -0.2138, 0.118), (-0.4294, -0.2574, 0.07579), (-0.4291, -0.2727, 0.0267), (-0.4279, -0.2574, -0.01931), (-0.4262, -0.2138, -0.05447), (-0.425, -0.1485, -0.07729), (-0.4258, -0.07147, -0.0903), (-0.4284, 0.005541, -0.09284), (-0.4317, 0.07083, -0.07692), (-0.4342, 0.1145, -0.03831), (-0.4352, 0.1298, 0.01615), (-0.2724, 0.1109, 0.09526), (-0.2656, 0.06793, 0.1312), (-0.2579, 0.003593, 0.1478), (-0.2501, -0.07124, 0.1517), (-0.2521, -0.146, 0.1492), (-0.2604, -0.2096, 0.1335), (-0.2635, -0.2522, 0.09682), (-0.265, -0.2671, 0.04985), (-0.2651, -0.2522, 0.00627), (-0.2635, -0.2096, -0.02418), (-0.2605, -0.1459, -0.03973), (-0.2609, -0.07066, -0.04742), (-0.2653, 0.004533, -0.04935), (-0.2712, 0.06828, -0.03578), (-0.2755, 0.1109, -0.00234), (-0.2761, 0.1258, 0.04555)], [], [(0, 1, 5, 4), (1, 2, 6, 5), (2, 3, 7, 6), (3, 16, 20, 7), (4, 5, 9, 8), (5, 6, 10, 9), (6, 7, 11, 10), (7, 20, 21, 11), (8, 9, 13, 12), (9, 10, 14, 13), (10, 11, 15, 14), (11, 21, 22, 15), (12, 13, 65, 64), (13, 14, 66, 65), (14, 15, 67, 66), (15, 22, 68, 67), (23, 24, 28, 27), (24, 25, 29, 28), (25, 26, 30, 29), (26, 39, 43, 30), (27, 28, 32, 31), (28, 29, 33, 32), (29, 30, 34, 33), (30, 43, 47, 34), (31, 32, 36, 35), (32, 33, 37, 36), (33, 34, 38, 37), (34, 47, 51, 38), (35, 36, 87, 88), (36, 37, 86, 87), (37, 38, 85, 86), (38, 51, 84, 85), (39, 40, 44, 43), (40, 41, 45, 44), (41, 42, 46, 45), (42, 0, 4, 46), (43, 44, 48, 47), (44, 45, 49, 48), (45, 46, 50, 49), (46, 4, 8, 50), (47, 48, 52, 51), (48, 49, 53, 52), (49, 50, 54, 53), (50, 8, 12, 54), (51, 52, 79, 84), (52, 53, 74, 79), (53, 54, 69, 74), (54, 12, 64, 69), (39, 26, 55, 40), (26, 25, 56, 55), (25, 24, 57, 56), (24, 23, 19, 57), (40, 55, 58, 41), (55, 56, 59, 58), (56, 57, 60, 59), (57, 19, 18, 60), (41, 58, 61, 42), (58, 59, 62, 61), (59, 60, 63, 62), (60, 18, 17, 63), (42, 61, 1, 0), (61, 62, 2, 1), (62, 63, 3, 2), (63, 17, 16, 3), (64, 65, 70, 69), (65, 66, 71, 70), (66, 67, 72, 71), (67, 68, 73, 72), (69, 70, 75, 74), (70, 71, 76, 75), (71, 72, 77, 76), (72, 73, 78, 77), (74, 75, 80, 79), (75, 76, 81, 80), (76, 77, 82, 81), (77, 78, 83, 82), (79, 80, 85, 84), (80, 81, 86, 85), (81, 82, 87, 86), (82, 83, 88, 87), (89, 105, 120, 104), (90, 106, 105, 89), (91, 107, 106, 90), (92, 108, 107, 91), (93, 109, 108, 92), (94, 110, 109, 93), (95, 111, 110, 94), (96, 112, 111, 95), (97, 113, 112, 96), (98, 114, 113, 97), (99, 115, 114, 98), (100, 116, 115, 99), (101, 117, 116, 100), (102, 118, 117, 101), (103, 119, 118, 102), (104, 120, 119, 103), (105, 121, 136, 120), (106, 122, 121, 105), (107, 123, 122, 106), (108, 124, 123, 107), (109, 125, 124, 108), (110, 126, 125, 109), (111, 127, 126, 110), (112, 128, 127, 111), (113, 129, 128, 112), (114, 130, 129, 113), (115, 131, 130, 114), (116, 132, 131, 115), (117, 133, 132, 116), (118, 134, 133, 117), (119, 135, 134, 118), (120, 136, 135, 119), (121, 137, 152, 136), (122, 138, 137, 121), (123, 139, 138, 122), (124, 140, 139, 123), (125, 141, 140, 124), (126, 142, 141, 125), (127, 143, 142, 126), (128, 144, 143, 127), (129, 145, 144, 128), (130, 146, 145, 129), (131, 147, 146, 130), (132, 148, 147, 131), (133, 149, 148, 132), (134, 150, 149, 133), (135, 151, 150, 134), (136, 152, 151, 135), (137, 153, 168, 152), (138, 154, 153, 137), (139, 155, 154, 138), (140, 156, 155, 139), (141, 157, 156, 140), (142, 158, 157, 141), (143, 159, 158, 142), (144, 160, 159, 143), (145, 161, 160, 144), (146, 162, 161, 145), (147, 163, 162, 146), (148, 164, 163, 147), (149, 165, 164, 148), (150, 166, 165, 149), (151, 167, 166, 150), (152, 168, 167, 151), (153, 169, 184, 168), (154, 170, 169, 153), (155, 171, 170, 154), (156, 172, 171, 155), (157, 173, 172, 156), (158, 174, 173, 157), (159, 175, 174, 158), (160, 176, 175, 159), (161, 177, 176, 160), (162, 178, 177, 161), (163, 179, 178, 162), (164, 180, 179, 163), (165, 181, 180, 164), (166, 182, 181, 165), (167, 183, 182, 166), (168, 184, 183, 167), (169, 185, 200, 184), (170, 186, 185, 169), (171, 187, 186, 170), (172, 188, 187, 171), (173, 189, 188, 172), (174, 190, 189, 173), (175, 191, 190, 174), (176, 192, 191, 175), (177, 193, 192, 176), (178, 194, 193, 177), (179, 195, 194, 178), (180, 196, 195, 179), (181, 197, 196, 180), (182, 198, 197, 181), (183, 199, 198, 182), (184, 200, 199, 183), (185, 201, 216, 200), (186, 202, 201, 185), (187, 203, 202, 186), (188, 204, 203, 187), (189, 205, 204, 188), (190, 206, 205, 189), (191, 207, 206, 190), (192, 208, 207, 191), (193, 209, 208, 192), (194, 210, 209, 193), (195, 211, 210, 194), (196, 212, 211, 195), (197, 213, 212, 196), (198, 214, 213, 197), (199, 215, 214, 198), (200, 216, 215, 199), (201, 217, 232, 216), (202, 218, 217, 201), (203, 219, 218, 202), (204, 220, 219, 203), (205, 221, 220, 204), (206, 222, 221, 205), (207, 223, 222, 206), (208, 224, 223, 207), (209, 225, 224, 208), (210, 226, 225, 209), (211, 227, 226, 210), (212, 228, 227, 211), (213, 229, 228, 212), (214, 230, 229, 213), (215, 231, 230, 214), (216, 232, 231, 215), (217, 233, 248, 232), (218, 234, 233, 217), (219, 235, 234, 218), (220, 236, 235, 219), (221, 237, 236, 220), (222, 238, 237, 221), (223, 239, 238, 222), (224, 240, 239, 223), (225, 241, 240, 224), (226, 242, 241, 225), (227, 243, 242, 226), (228, 244, 243, 227), (229, 245, 244, 228), (230, 246, 245, 229), (231, 247, 246, 230), (232, 248, 247, 231), (233, 249, 264, 248), (234, 250, 249, 233), (235, 251, 250, 234), (236, 252, 251, 235), (237, 253, 252, 236), (238, 254, 253, 237), (239, 255, 254, 238), (240, 256, 255, 239), (241, 257, 256, 240), (242, 258, 257, 241), (243, 259, 258, 242), (244, 260, 259, 243), (245, 261, 260, 244), (246, 262, 261, 245), (247, 263, 262, 246), (248, 264, 263, 247), (249, 265, 280, 264), (250, 266, 265, 249), (251, 267, 266, 250), (252, 268, 267, 251), (253, 269, 268, 252), (254, 270, 269, 253), (255, 271, 270, 254), (256, 272, 271, 255), (257, 273, 272, 256), (258, 274, 273, 257), (259, 275, 274, 258), (260, 276, 275, 259), (261, 277, 276, 260), (262, 278, 277, 261), (263, 279, 278, 262), (264, 280, 279, 263), (265, 281, 296, 280), (266, 282, 281, 265), (267, 283, 282, 266), (268, 284, 283, 267), (269, 285, 284, 268), (270, 286, 285, 269), (271, 287, 286, 270), (272, 288, 287, 271), (273, 289, 288, 272), (274, 290, 289, 273), (275, 291, 290, 274), (276, 292, 291, 275), (277, 293, 292, 276), (278, 294, 293, 277), (279, 295, 294, 278), (280, 296, 295, 279), (294, 295, 20, 16), (295, 296, 21, 20), (296, 281, 22, 21), (281, 282, 68, 22), (282, 283, 73, 68), (283, 284, 78, 73), (284, 285, 83, 78), (285, 286, 88, 83), (286, 287, 35, 88), (287, 288, 31, 35), (288, 289, 27, 31), (289, 290, 23, 27), (290, 291, 19, 23), (291, 292, 18, 19), (292, 293, 17, 18), (293, 294, 16, 17)])
me_roundcube_005.polygons.foreach_set('use_smooth', [0, 0, 0, 0, 0, 0, 0, 0, 0, 0, 0, 0, 0, 0, 0, 0, 0, 0, 0, 0, 0, 0, 0, 0, 0, 0, 0, 0, 0, 0, 0, 0, 0, 0, 0, 0, 0, 0, 0, 0, 0, 0, 0, 0, 0, 0, 0, 0, 0, 0, 0, 0, 0, 0, 0, 0, 0, 0, 0, 0, 0, 0, 0, 0, 0, 0, 0, 0, 0, 0, 0, 0, 0, 0, 0, 0, 0, 0, 0, 0, 1, 1, 1, 1, 1, 1, 1, 1, 1, 1, 1, 1, 1, 1, 1, 1, 1, 1, 1, 1, 1, 1, 1, 1, 1, 1, 1, 1, 1, 1, 1, 1, 1, 1, 1, 1, 1, 1, 1, 1, 1, 1, 1, 1, 1, 1, 1, 1, 1, 1, 1, 1, 1, 1, 1, 1, 1, 1, 1, 1, 1, 1, 1, 1, 1, 1, 1, 1, 1, 1, 1, 1, 1, 1, 1, 1, 1, 1, 1, 1, 1, 1, 1, 1, 1, 1, 1, 1, 1, 1, 1, 1, 1, 1, 1, 1, 1, 1, 1, 1, 1, 1, 1, 1, 1, 1, 1, 1, 1, 1, 1, 1, 1, 1, 1, 1, 1, 1, 1, 1, 1, 1, 1, 1, 1, 1, 1, 1, 1, 1, 1, 1, 1, 1, 1, 1, 1, 1, 1, 1, 1, 1, 1, 1, 1, 1, 1, 1, 1, 1, 1, 1, 1, 1, 1, 1, 1, 1, 1, 1, 1, 1, 1, 1, 1, 1, 1, 1, 1, 1, 1, 1, 1, 1, 1, 1, 1, 1, 1, 1, 1, 1, 1, 1, 1, 1, 1, 1, 1, 1, 1, 1, 0, 0, 0, 0, 0, 0, 0, 0, 0, 0, 0, 0, 0, 0, 0, 0])
_uv = me_roundcube_005.uv_layers.new(name='UVMap')
_uv.uv.foreach_set('vector', [0.0, 0.0, 0.0, 0.0, 0.0, 0.0, 0.0, 0.0, 0.0, 0.0, 0.0, 0.0, 0.0, 0.0, 0.0, 0.0, 0.0, 0.0, 0.0, 0.0, 0.0, 0.0, 0.0, 0.0, 0.0, 0.0, 0.0, 0.0, 0.0, 0.0, 0.0, 0.0, 0.0, 0.0, 0.0, 0.0, 0.0, 0.0, 0.0, 0.0, 0.0, 0.0, 0.0, 0.0, 0.0, 0.0, 0.0, 0.0, 0.0, 0.0, 0.0, 0.0, 0.0, 0.0, 0.0, 0.0, 0.0, 0.0, 0.0, 0.0, 0.0, 0.0, 0.0, 0.0, 0.0, 0.0, 0.0, 0.0, 0.0, 0.0, 0.0, 0.0, 0.0, 0.0, 0.0, 0.0, 0.0, 0.0, 0.0, 0.0, 0.0, 0.0, 0.0, 0.0, 0.0, 0.0, 0.0, 0.0, 0.0, 0.0, 0.0, 0.0, 0.0, 0.0, 0.0, 0.0, 0.0, 0.0, 0.0, 0.0, 0.0, 0.0, 0.0, 0.0, 0.0, 0.0, 0.0, 0.0, 0.0, 0.0, 0.0, 0.0, 0.0, 0.0, 0.0, 0.0, 0.0, 0.0, 0.0, 0.0, 0.0, 0.0, 0.0, 0.0, 0.0, 0.0, 0.0, 0.0, 0.0, 0.0, 0.0, 0.0, 0.0, 0.0, 0.0, 0.0, 0.0, 0.0, 0.0, 0.0, 0.0, 0.0, 0.0, 0.0, 0.0, 0.0, 0.0, 0.0, 0.0, 0.0, 0.0, 0.0, 0.0, 0.0, 0.0, 0.0, 0.0, 0.0, 0.0, 0.0, 0.0, 0.0, 0.0, 0.0, 0.0, 0.0, 0.0, 0.0, 0.0, 0.0, 0.0, 0.0, 0.0, 0.0, 0.0, 0.0, 0.0, 0.0, 0.0, 0.0, 0.0, 0.0, 0.0, 0.0, 0.0, 0.0, 0.0, 0.0, 0.0, 0.0, 0.0, 0.0, 0.0, 0.0, 0.0, 0.0, 0.0, 0.0, 0.0, 0.0, 0.0, 0.0, 0.0, 0.0, 0.0, 0.0, 0.0, 0.0, 0.0, 0.0, 0.0, 0.0, 0.0, 0.0, 0.0, 0.0, 0.0, 0.0, 0.0, 0.0, 0.0, 0.0, 0.0, 0.0, 0.0, 0.0, 0.0, 0.0, 0.0, 0.0, 0.0, 0.0, 0.0, 0.0, 0.0, 0.0, 0.0, 0.0, 0.0, 0.0, 0.0, 0.0, 0.0, 0.0, 0.0, 0.0, 0.0, 0.0, 0.0, 0.0, 0.0, 0.0, 0.0, 0.0, 0.0, 0.0, 0.0, 0.0, 0.0, 0.0, 0.0, 0.0, 0.0, 0.0, 0.0, 0.0, 0.0, 0.0, 0.0, 0.0, 0.0, 0.0, 0.0, 0.0, 0.0, 0.0, 0.0, 0.0, 0.0, 0.0, 0.0, 0.0, 0.0, 0.0, 0.0, 0.0, 0.0, 0.0, 0.0, 0.0, 0.0, 0.0, 0.0, 0.0, 0.0, 0.0, 0.0, 0.0, 0.0, 0.0, 0.0, 0.0, 0.0, 0.0, 0.0, 0.0, 0.0, 0.0, 0.0, 0.0, 0.0, 0.0, 0.0, 0.0, 0.0, 0.0, 0.0, 0.0, 0.0, 0.0, 0.0, 0.0, 0.0, 0.0, 0.0, 0.0, 0.0, 0.0, 0.0, 0.0, 0.0, 0.0, 0.0, 0.0, 0.0, 0.0, 0.0, 0.0, 0.0, 0.0, 0.0, 0.0, 0.0, 0.0, 0.0, 0.0, 0.0, 0.0, 0.0, 0.0, 0.0, 0.0, 0.0, 0.0, 0.0, 0.0, 0.0, 0.0, 0.0, 0.0, 0.0, 0.0, 0.0, 0.0, 0.0, 0.0, 0.0, 0.0, 0.0, 0.0, 0.0, 0.0, 0.0, 0.0, 0.0, 0.0, 0.0, 0.0, 0.0, 0.0, 0.0, 0.0, 0.0, 0.0, 0.0, 0.0, 0.0, 0.0, 0.0, 0.0, 0.0, 0.0, 0.0, 0.0, 0.0, 0.0, 0.0, 0.0, 0.0, 0.0, 0.0, 0.0, 0.0, 0.0, 0.0, 0.0, 0.0, 0.0, 0.0, 0.0, 0.0, 0.0, 0.0, 0.0, 0.0, 0.0, 0.0, 0.0, 0.0, 0.0, 0.0, 0.0, 0.0, 0.0, 0.0, 0.0, 0.0, 0.0, 0.0, 0.0, 0.0, 0.0, 0.0, 0.0, 0.0, 0.0, 0.0, 0.0, 0.0, 0.0, 0.0, 0.0, 0.0, 0.0, 0.0, 0.0, 0.0, 0.0, 0.0, 0.0, 0.0, 0.0, 0.0, 0.0, 0.0, 0.0, 0.0, 0.0, 0.0, 0.0, 0.0, 0.0, 0.0, 0.0, 0.0, 0.0, 0.0, 0.0, 0.0, 0.0, 0.0, 0.0, 0.0, 0.0, 0.0, 0.0, 0.0, 0.0, 0.0, 0.0, 0.0, 0.0, 0.0, 0.0, 0.0, 0.0, 0.0, 0.0, 0.0, 0.0, 0.0, 0.0, 0.0, 0.0, 0.0, 0.0, 0.0, 0.0, 0.0, 0.0, 0.0, 0.0, 0.0, 0.0, 0.0, 0.0, 0.0, 0.0, 0.0, 0.0, 0.0, 0.0, 0.0, 0.0, 0.0, 0.0, 0.0, 0.0, 0.0, 0.0, 0.0, 0.0, 0.0, 0.0, 0.0, 0.0, 0.0, 0.0, 0.0, 0.0, 0.0, 0.0, 0.0, 0.0, 0.0, 0.0, 0.0, 0.0, 0.0, 0.0, 0.0, 0.0, 0.0, 0.0, 0.0, 0.0, 0.0, 0.0, 0.0, 0.0, 0.0, 0.0, 0.0, 0.0, 0.0, 0.0, 0.0, 0.0, 0.0, 0.0, 0.0, 0.0, 0.0, 0.0, 0.0, 0.0, 0.0, 0.0, 0.0, 0.0, 0.0, 0.0, 0.0, 0.0, 0.0, 0.0, 0.0, 0.0, 0.0, 0.0, 0.0, 0.0, 0.0, 0.0, 0.0, 0.0, 0.0, 0.0, 0.0, 0.0, 0.0, 0.0, 0.0, 0.0, 0.0, 0.0, 0.0, 0.0, 0.0, 0.0, 0.0, 0.0, 0.0, 0.0, 0.0, 0.0, 0.0, 0.0, 0.0, 0.0, 0.0, 0.0, 0.0, 0.0, 0.0, 0.0, 0.0, 0.0, 0.0, 0.0, 0.0, 0.0, 0.0, 0.0, 0.0, 0.0, 0.0, 0.0, 0.0, 0.0, 0.0, 0.0, 0.0, 0.0, 0.0, 0.0, 0.0, 0.0, 0.0, 0.0, 0.0, 1.0, 0.08333, 1.0, 0.08333, 0.9375, 0.0, 0.9375, 0.0, 0.0625, 0.08333, 0.0625, 0.08333, 0.0, 0.0, 0.0, 0.0, 0.125, 0.08333, 0.125, 0.08333, 0.0625, 0.0, 0.0625, 0.0, 0.1875, 0.08333, 0.1875, 0.08333, 0.125, 0.0, 0.125, 0.0, 0.25, 0.08333, 0.25, 0.08333, 0.1875, 0.0, 0.1875, 0.0, 0.3125, 0.08333, 0.3125, 0.08333, 0.25, 0.0, 0.25, 0.0, 0.375, 0.08333, 0.375, 0.08333, 0.3125, 0.0, 0.3125, 0.0, 0.4375, 0.08333, 0.4375, 0.08333, 0.375, 0.0, 0.375, 0.0, 0.5, 0.08333, 0.5, 0.08333, 0.4375, 0.0, 0.4375, 0.0, 0.5625, 0.08333, 0.5625, 0.08333, 0.5, 0.0, 0.5, 0.0, 0.625, 0.08333, 0.625, 0.08333, 0.5625, 0.0, 0.5625, 0.0, 0.6875, 0.08333, 0.6875, 0.08333, 0.625, 0.0, 0.625, 0.0, 0.75, 0.08333, 0.75, 0.08333, 0.6875, 0.0, 0.6875, 0.0, 0.8125, 0.08333, 0.8125, 0.08333, 0.75, 0.0, 0.75, 0.0, 0.875, 0.08333, 0.875, 0.08333, 0.8125, 0.0, 0.8125, 0.0, 0.9375, 0.08333, 0.9375, 0.08333, 0.875, 0.0, 0.875, 0.08333, 1.0, 0.1667, 1.0, 0.1667, 0.9375, 0.08333, 0.9375, 0.08333, 0.0625, 0.1667, 0.0625, 0.1667, 0.0, 0.08333, 0.0, 0.08333, 0.125, 0.1667, 0.125, 0.1667, 0.0625, 0.08333, 0.0625, 0.08333, 0.1875, 0.1667, 0.1875, 0.1667, 0.125, 0.08333, 0.125, 0.08333, 0.25, 0.1667, 0.25, 0.1667, 0.1875, 0.08333, 0.1875, 0.08333, 0.3125, 0.1667, 0.3125, 0.1667, 0.25, 0.08333, 0.25, 0.08333, 0.375, 0.1667, 0.375, 0.1667, 0.3125, 0.08333, 0.3125, 0.08333, 0.4375, 0.1667, 0.4375, 0.1667, 0.375, 0.08333, 0.375, 0.08333, 0.5, 0.1667, 0.5, 0.1667, 0.4375, 0.08333, 0.4375, 0.08333, 0.5625, 0.1667, 0.5625, 0.1667, 0.5, 0.08333, 0.5, 0.08333, 0.625, 0.1667, 0.625, 0.1667, 0.5625, 0.08333, 0.5625, 0.08333, 0.6875, 0.1667, 0.6875, 0.1667, 0.625, 0.08333, 0.625, 0.08333, 0.75, 0.1667, 0.75, 0.1667, 0.6875, 0.08333, 0.6875, 0.08333, 0.8125, 0.1667, 0.8125, 0.1667, 0.75, 0.08333, 0.75, 0.08333, 0.875, 0.1667, 0.875, 0.1667, 0.8125, 0.08333, 0.8125, 0.08333, 0.9375, 0.1667, 0.9375, 0.1667, 0.875, 0.08333, 0.875, 0.1667, 1.0, 0.25, 1.0, 0.25, 0.9375, 0.1667, 0.9375, 0.1667, 0.0625, 0.25, 0.0625, 0.25, 0.0, 0.1667, 0.0, 0.1667, 0.125, 0.25, 0.125, 0.25, 0.0625, 0.1667, 0.0625, 0.1667, 0.1875, 0.25, 0.1875, 0.25, 0.125, 0.1667, 0.125, 0.1667, 0.25, 0.25, 0.25, 0.25, 0.1875, 0.1667, 0.1875, 0.1667, 0.3125, 0.25, 0.3125, 0.25, 0.25, 0.1667, 0.25, 0.1667, 0.375, 0.25, 0.375, 0.25, 0.3125, 0.1667, 0.3125, 0.1667, 0.4375, 0.25, 0.4375, 0.25, 0.375, 0.1667, 0.375, 0.1667, 0.5, 0.25, 0.5, 0.25, 0.4375, 0.1667, 0.4375, 0.1667, 0.5625, 0.25, 0.5625, 0.25, 0.5, 0.1667, 0.5, 0.1667, 0.625, 0.25, 0.625, 0.25, 0.5625, 0.1667, 0.5625, 0.1667, 0.6875, 0.25, 0.6875, 0.25, 0.625, 0.1667, 0.625, 0.1667, 0.75, 0.25, 0.75, 0.25, 0.6875, 0.1667, 0.6875, 0.1667, 0.8125, 0.25, 0.8125, 0.25, 0.75, 0.1667, 0.75, 0.1667, 0.875, 0.25, 0.875, 0.25, 0.8125, 0.1667, 0.8125, 0.1667, 0.9375, 0.25, 0.9375, 0.25, 0.875, 0.1667, 0.875, 0.25, 1.0, 0.3333, 1.0, 0.3333, 0.9375, 0.25, 0.9375, 0.25, 0.0625, 0.3333, 0.0625, 0.3333, 0.0, 0.25, 0.0, 0.25, 0.125, 0.3333, 0.125, 0.3333, 0.0625, 0.25, 0.0625, 0.25, 0.1875, 0.3333, 0.1875, 0.3333, 0.125, 0.25, 0.125, 0.25, 0.25, 0.3333, 0.25, 0.3333, 0.1875, 0.25, 0.1875, 0.25, 0.3125, 0.3333, 0.3125, 0.3333, 0.25, 0.25, 0.25, 0.25, 0.375, 0.3333, 0.375, 0.3333, 0.3125, 0.25, 0.3125, 0.25, 0.4375, 0.3333, 0.4375, 0.3333, 0.375, 0.25, 0.375, 0.25, 0.5, 0.3333, 0.5, 0.3333, 0.4375, 0.25, 0.4375, 0.25, 0.5625, 0.3333, 0.5625, 0.3333, 0.5, 0.25, 0.5, 0.25, 0.625, 0.3333, 0.625, 0.3333, 0.5625, 0.25, 0.5625, 0.25, 0.6875, 0.3333, 0.6875, 0.3333, 0.625, 0.25, 0.625, 0.25, 0.75, 0.3333, 0.75, 0.3333, 0.6875, 0.25, 0.6875, 0.25, 0.8125, 0.3333, 0.8125, 0.3333, 0.75, 0.25, 0.75, 0.25, 0.875, 0.3333, 0.875, 0.3333, 0.8125, 0.25, 0.8125, 0.25, 0.9375, 0.3333, 0.9375, 0.3333, 0.875, 0.25, 0.875, 0.3333, 1.0, 0.4167, 1.0, 0.4167, 0.9375, 0.3333, 0.9375, 0.3333, 0.0625, 0.4167, 0.0625, 0.4167, 0.0, 0.3333, 0.0, 0.3333, 0.125, 0.4167, 0.125, 0.4167, 0.0625, 0.3333, 0.0625, 0.3333, 0.1875, 0.4167, 0.1875, 0.4167, 0.125, 0.3333, 0.125, 0.3333, 0.25, 0.4167, 0.25, 0.4167, 0.1875, 0.3333, 0.1875, 0.3333, 0.3125, 0.4167, 0.3125, 0.4167, 0.25, 0.3333, 0.25, 0.3333, 0.375, 0.4167, 0.375, 0.4167, 0.3125, 0.3333, 0.3125, 0.3333, 0.4375, 0.4167, 0.4375, 0.4167, 0.375, 0.3333, 0.375, 0.3333, 0.5, 0.4167, 0.5, 0.4167, 0.4375, 0.3333, 0.4375, 0.3333, 0.5625, 0.4167, 0.5625, 0.4167, 0.5, 0.3333, 0.5, 0.3333, 0.625, 0.4167, 0.625, 0.4167, 0.5625, 0.3333, 0.5625, 0.3333, 0.6875, 0.4167, 0.6875, 0.4167, 0.625, 0.3333, 0.625, 0.3333, 0.75, 0.4167, 0.75, 0.4167, 0.6875, 0.3333, 0.6875, 0.3333, 0.8125, 0.4167, 0.8125, 0.4167, 0.75, 0.3333, 0.75, 0.3333, 0.875, 0.4167, 0.875, 0.4167, 0.8125, 0.3333, 0.8125, 0.3333, 0.9375, 0.4167, 0.9375, 0.4167, 0.875, 0.3333, 0.875, 0.4167, 1.0, 0.5, 1.0, 0.5, 0.9375, 0.4167, 0.9375, 0.4167, 0.0625, 0.5, 0.0625, 0.5, 0.0, 0.4167, 0.0, 0.4167, 0.125, 0.5, 0.125, 0.5, 0.0625, 0.4167, 0.0625, 0.4167, 0.1875, 0.5, 0.1875, 0.5, 0.125, 0.4167, 0.125, 0.4167, 0.25, 0.5, 0.25, 0.5, 0.1875, 0.4167, 0.1875, 0.4167, 0.3125, 0.5, 0.3125, 0.5, 0.25, 0.4167, 0.25, 0.4167, 0.375, 0.5, 0.375, 0.5, 0.3125, 0.4167, 0.3125, 0.4167, 0.4375, 0.5, 0.4375, 0.5, 0.375, 0.4167, 0.375, 0.4167, 0.5, 0.5, 0.5, 0.5, 0.4375, 0.4167, 0.4375, 0.4167, 0.5625, 0.5, 0.5625, 0.5, 0.5, 0.4167, 0.5, 0.4167, 0.625, 0.5, 0.625, 0.5, 0.5625, 0.4167, 0.5625, 0.4167, 0.6875, 0.5, 0.6875, 0.5, 0.625, 0.4167, 0.625, 0.4167, 0.75, 0.5, 0.75, 0.5, 0.6875, 0.4167, 0.6875, 0.4167, 0.8125, 0.5, 0.8125, 0.5, 0.75, 0.4167, 0.75, 0.4167, 0.875, 0.5, 0.875, 0.5, 0.8125, 0.4167, 0.8125, 0.4167, 0.9375, 0.5, 0.9375, 0.5, 0.875, 0.4167, 0.875, 0.5, 1.0, 0.5833, 1.0, 0.5833, 0.9375, 0.5, 0.9375, 0.5, 0.0625, 0.5833, 0.0625, 0.5833, 0.0, 0.5, 0.0, 0.5, 0.125, 0.5833, 0.125, 0.5833, 0.0625, 0.5, 0.0625, 0.5, 0.1875, 0.5833, 0.1875, 0.5833, 0.125, 0.5, 0.125, 0.5, 0.25, 0.5833, 0.25, 0.5833, 0.1875, 0.5, 0.1875, 0.5, 0.3125, 0.5833, 0.3125, 0.5833, 0.25, 0.5, 0.25, 0.5, 0.375, 0.5833, 0.375, 0.5833, 0.3125, 0.5, 0.3125, 0.5, 0.4375, 0.5833, 0.4375, 0.5833, 0.375, 0.5, 0.375, 0.5, 0.5, 0.5833, 0.5, 0.5833, 0.4375, 0.5, 0.4375, 0.5, 0.5625, 0.5833, 0.5625, 0.5833, 0.5, 0.5, 0.5, 0.5, 0.625, 0.5833, 0.625, 0.5833, 0.5625, 0.5, 0.5625, 0.5, 0.6875, 0.5833, 0.6875, 0.5833, 0.625, 0.5, 0.625, 0.5, 0.75, 0.5833, 0.75, 0.5833, 0.6875, 0.5, 0.6875, 0.5, 0.8125, 0.5833, 0.8125, 0.5833, 0.75, 0.5, 0.75, 0.5, 0.875, 0.5833, 0.875, 0.5833, 0.8125, 0.5, 0.8125, 0.5, 0.9375, 0.5833, 0.9375, 0.5833, 0.875, 0.5, 0.875, 0.5833, 1.0, 0.6667, 1.0, 0.6667, 0.9375, 0.5833, 0.9375, 0.5833, 0.0625, 0.6667, 0.0625, 0.6667, 0.0, 0.5833, 0.0, 0.5833, 0.125, 0.6667, 0.125, 0.6667, 0.0625, 0.5833, 0.0625, 0.5833, 0.1875, 0.6667, 0.1875, 0.6667, 0.125, 0.5833, 0.125, 0.5833, 0.25, 0.6667, 0.25, 0.6667, 0.1875, 0.5833, 0.1875, 0.5833, 0.3125, 0.6667, 0.3125, 0.6667, 0.25, 0.5833, 0.25, 0.5833, 0.375, 0.6667, 0.375, 0.6667, 0.3125, 0.5833, 0.3125, 0.5833, 0.4375, 0.6667, 0.4375, 0.6667, 0.375, 0.5833, 0.375, 0.5833, 0.5, 0.6667, 0.5, 0.6667, 0.4375, 0.5833, 0.4375, 0.5833, 0.5625, 0.6667, 0.5625, 0.6667, 0.5, 0.5833, 0.5, 0.5833, 0.625, 0.6667, 0.625, 0.6667, 0.5625, 0.5833, 0.5625, 0.5833, 0.6875, 0.6667, 0.6875, 0.6667, 0.625, 0.5833, 0.625, 0.5833, 0.75, 0.6667, 0.75, 0.6667, 0.6875, 0.5833, 0.6875, 0.5833, 0.8125, 0.6667, 0.8125, 0.6667, 0.75, 0.5833, 0.75, 0.5833, 0.875, 0.6667, 0.875, 0.6667, 0.8125, 0.5833, 0.8125, 0.5833, 0.9375, 0.6667, 0.9375, 0.6667, 0.875, 0.5833, 0.875, 0.6667, 1.0, 0.75, 1.0, 0.75, 0.9375, 0.6667, 0.9375, 0.6667, 0.0625, 0.75, 0.0625, 0.75, 0.0, 0.6667, 0.0, 0.6667, 0.125, 0.75, 0.125, 0.75, 0.0625, 0.6667, 0.0625, 0.6667, 0.1875, 0.75, 0.1875, 0.75, 0.125, 0.6667, 0.125, 0.6667, 0.25, 0.75, 0.25, 0.75, 0.1875, 0.6667, 0.1875, 0.6667, 0.3125, 0.75, 0.3125, 0.75, 0.25, 0.6667, 0.25, 0.6667, 0.375, 0.75, 0.375, 0.75, 0.3125, 0.6667, 0.3125, 0.6667, 0.4375, 0.75, 0.4375, 0.75, 0.375, 0.6667, 0.375, 0.6667, 0.5, 0.75, 0.5, 0.75, 0.4375, 0.6667, 0.4375, 0.6667, 0.5625, 0.75, 0.5625, 0.75, 0.5, 0.6667, 0.5, 0.6667, 0.625, 0.75, 0.625, 0.75, 0.5625, 0.6667, 0.5625, 0.6667, 0.6875, 0.75, 0.6875, 0.75, 0.625, 0.6667, 0.625, 0.6667, 0.75, 0.75, 0.75, 0.75, 0.6875, 0.6667, 0.6875, 0.6667, 0.8125, 0.75, 0.8125, 0.75, 0.75, 0.6667, 0.75, 0.6667, 0.875, 0.75, 0.875, 0.75, 0.8125, 0.6667, 0.8125, 0.6667, 0.9375, 0.75, 0.9375, 0.75, 0.875, 0.6667, 0.875, 0.75, 1.0, 0.8333, 1.0, 0.8333, 0.9375, 0.75, 0.9375, 0.75, 0.0625, 0.8333, 0.0625, 0.8333, 0.0, 0.75, 0.0, 0.75, 0.125, 0.8333, 0.125, 0.8333, 0.0625, 0.75, 0.0625, 0.75, 0.1875, 0.8333, 0.1875, 0.8333, 0.125, 0.75, 0.125, 0.75, 0.25, 0.8333, 0.25, 0.8333, 0.1875, 0.75, 0.1875, 0.75, 0.3125, 0.8333, 0.3125, 0.8333, 0.25, 0.75, 0.25, 0.75, 0.375, 0.8333, 0.375, 0.8333, 0.3125, 0.75, 0.3125, 0.75, 0.4375, 0.8333, 0.4375, 0.8333, 0.375, 0.75, 0.375, 0.75, 0.5, 0.8333, 0.5, 0.8333, 0.4375, 0.75, 0.4375, 0.75, 0.5625, 0.8333, 0.5625, 0.8333, 0.5, 0.75, 0.5, 0.75, 0.625, 0.8333, 0.625, 0.8333, 0.5625, 0.75, 0.5625, 0.75, 0.6875, 0.8333, 0.6875, 0.8333, 0.625, 0.75, 0.625, 0.75, 0.75, 0.8333, 0.75, 0.8333, 0.6875, 0.75, 0.6875, 0.75, 0.8125, 0.8333, 0.8125, 0.8333, 0.75, 0.75, 0.75, 0.75, 0.875, 0.8333, 0.875, 0.8333, 0.8125, 0.75, 0.8125, 0.75, 0.9375, 0.8333, 0.9375, 0.8333, 0.875, 0.75, 0.875, 0.8333, 1.0, 0.9167, 1.0, 0.9167, 0.9375, 0.8333, 0.9375, 0.8333, 0.0625, 0.9167, 0.0625, 0.9167, 0.0, 0.8333, 0.0, 0.8333, 0.125, 0.9167, 0.125, 0.9167, 0.0625, 0.8333, 0.0625, 0.8333, 0.1875, 0.9167, 0.1875, 0.9167, 0.125, 0.8333, 0.125, 0.8333, 0.25, 0.9167, 0.25, 0.9167, 0.1875, 0.8333, 0.1875, 0.8333, 0.3125, 0.9167, 0.3125, 0.9167, 0.25, 0.8333, 0.25, 0.8333, 0.375, 0.9167, 0.375, 0.9167, 0.3125, 0.8333, 0.3125, 0.8333, 0.4375, 0.9167, 0.4375, 0.9167, 0.375, 0.8333, 0.375, 0.8333, 0.5, 0.9167, 0.5, 0.9167, 0.4375, 0.8333, 0.4375, 0.8333, 0.5625, 0.9167, 0.5625, 0.9167, 0.5, 0.8333, 0.5, 0.8333, 0.625, 0.9167, 0.625, 0.9167, 0.5625, 0.8333, 0.5625, 0.8333, 0.6875, 0.9167, 0.6875, 0.9167, 0.625, 0.8333, 0.625, 0.8333, 0.75, 0.9167, 0.75, 0.9167, 0.6875, 0.8333, 0.6875, 0.8333, 0.8125, 0.9167, 0.8125, 0.9167, 0.75, 0.8333, 0.75, 0.8333, 0.875, 0.9167, 0.875, 0.9167, 0.8125, 0.8333, 0.8125, 0.8333, 0.9375, 0.9167, 0.9375, 0.9167, 0.875, 0.8333, 0.875, 0.9167, 1.0, 1.0, 1.0, 1.0, 0.9375, 0.9167, 0.9375, 0.9167, 0.0625, 1.0, 0.0625, 1.0, 0.0, 0.9167, 0.0, 0.9167, 0.125, 1.0, 0.125, 1.0, 0.0625, 0.9167, 0.0625, 0.9167, 0.1875, 1.0, 0.1875, 1.0, 0.125, 0.9167, 0.125, 0.9167, 0.25, 1.0, 0.25, 1.0, 0.1875, 0.9167, 0.1875, 0.9167, 0.3125, 1.0, 0.3125, 1.0, 0.25, 0.9167, 0.25, 0.9167, 0.375, 1.0, 0.375, 1.0, 0.3125, 0.9167, 0.3125, 0.9167, 0.4375, 1.0, 0.4375, 1.0, 0.375, 0.9167, 0.375, 0.9167, 0.5, 1.0, 0.5, 1.0, 0.4375, 0.9167, 0.4375, 0.9167, 0.5625, 1.0, 0.5625, 1.0, 0.5, 0.9167, 0.5, 0.9167, 0.625, 1.0, 0.625, 1.0, 0.5625, 0.9167, 0.5625, 0.9167, 0.6875, 1.0, 0.6875, 1.0, 0.625, 0.9167, 0.625, 0.9167, 0.75, 1.0, 0.75, 1.0, 0.6875, 0.9167, 0.6875, 0.9167, 0.8125, 1.0, 0.8125, 1.0, 0.75, 0.9167, 0.75, 0.9167, 0.875, 1.0, 0.875, 1.0, 0.8125, 0.9167, 0.8125, 0.9167, 0.9375, 1.0, 0.9375, 1.0, 0.875, 0.9167, 0.875, 1.0, 0.8125, 1.0, 0.875, 0.0, 0.0, 0.0, 0.0, 1.0, 0.875, 1.0, 0.9375, 0.0, 0.0, 0.0, 0.0, 1.0, 0.9375, 1.0, 1.0, 0.0, 0.0, 0.0, 0.0, 1.0, 0.0, 1.0, 0.0625, 0.0, 0.0, 0.0, 0.0, 1.0, 0.0625, 1.0, 0.125, 0.0, 0.0, 0.0, 0.0, 1.0, 0.125, 1.0, 0.1875, 0.0, 0.0, 0.0, 0.0, 1.0, 0.1875, 1.0, 0.25, 0.0, 0.0, 0.0, 0.0, 1.0, 0.25, 1.0, 0.3125, 0.0, 0.0, 0.0, 0.0, 1.0, 0.3125, 1.0, 0.375, 0.0, 0.0, 0.0, 0.0, 1.0, 0.375, 1.0, 0.4375, 0.0, 0.0, 0.0, 0.0, 1.0, 0.4375, 1.0, 0.5, 0.0, 0.0, 0.0, 0.0, 1.0, 0.5, 1.0, 0.5625, 0.0, 0.0, 0.0, 0.0, 1.0, 0.5625, 1.0, 0.625, 0.0, 0.0, 0.0, 0.0, 1.0, 0.625, 1.0, 0.6875, 0.0, 0.0, 0.0, 0.0, 1.0, 0.6875, 1.0, 0.75, 0.0, 0.0, 0.0, 0.0, 1.0, 0.75, 1.0, 0.8125, 0.0, 0.0, 0.0, 0.0])
me_roundcube_005.update()
lat_x = bpy.data.lattices.new('晶格')
lat_x.points_u = 5
lat_x.points_v = 5
lat_x.points_w = 5
lat_x.use_outside = True
lat_x.points.foreach_set('co_deform', [-0.4435, -0.3704, -0.3837, -0.2553, -0.3704, -0.3837, -0.005286, -0.3255, -0.2541, 0.2447, -0.3704, -0.3837, 0.4106, -0.3704, -0.3922, -0.4435, -0.25, -0.3837, -0.2553, -0.25, -0.3837, -0.005286, -0.25, -0.2541, 0.2447, -0.25, -0.3837, 0.4106, -0.25, -0.3922, -0.4435, -1.562e-08, -0.3837, -0.2553, -1.562e-08, -0.3837, -0.005286, -1.562e-08, -0.2541, 0.2447, -1.562e-08, -0.3837, 0.4106, -1.449e-08, -0.3922, -0.4435, 0.25, -0.3837, -0.2553, 0.2948, -0.3837, -0.005286, 0.25, -0.2541, 0.2447, 0.25, -0.3837, 0.4106, 0.25, -0.3922, -0.4435, 0.3829, -0.3837, -0.2553, 0.3829, -0.3837, -0.005286, 0.2874, -0.2541, 0.2447, 0.3829, -0.3837, 0.4106, 0.3829, -0.3922, -0.4382, -0.3704, -0.25, -0.25, -0.3704, -0.25, 0.0, -0.3255, -0.25, 0.25, -0.3704, -0.25, 0.4158, -0.3704, -0.2585, -0.4382, -0.25, -0.25, -0.2429, -0.2274, -0.2216, -0.005046, -0.2241, -0.1899, 0.2328, -0.2274, -0.223, 0.4158, -0.25, -0.2585, -0.4382, 0.0, -0.25, -0.2429, 0.00209, -0.2216, -0.005046, -0.006348, -0.1899, 0.2328, 0.00209, -0.223, 0.4158, 1.136e-09, -0.2585, -0.4382, 0.25, -0.25, -0.2429, 0.2427, -0.2216, -0.005046, 0.2114, -0.1899, 0.2328, 0.2315, -0.223, 0.4158, 0.25, -0.2585, -0.4382, 0.3829, -0.25, -0.25, 0.3829, -0.25, 0.0, 0.2874, -0.25, 0.25, 0.3829, -0.25, 0.4158, 0.3829, -0.2585, -0.4382, -0.3704, 0.0, -0.25, -0.3704, 0.0, 0.0, -0.3255, 0.0, 0.25, -0.3704, 0.0, 0.4158, -0.3704, -0.008458, -0.4382, -0.25, 0.0, -0.2424, -0.2274, 0.01868, -0.004605, -0.2241, 0.03957, 0.2332, -0.2274, 0.01727, 0.4158, -0.25, -0.008458, -0.4382, 0.0, 0.0, -0.2424, 0.00209, 0.01868, -0.004605, -0.006348, 0.03957, 0.2332, 0.00209, 0.01727, 0.4158, 1.136e-09, -0.008458, -0.4382, 0.25, 0.0, -0.2424, 0.239, 0.01868, -0.004605, 0.2114, 0.03957, 0.2332, 0.2315, 0.01727, 0.4158, 0.25, -0.008458, -0.4382, 0.3829, 0.0, -0.25, 0.3829, 0.0, 0.0, 0.2874, 0.0, 0.25, 0.3829, 0.0, 0.4158, 0.3829, -0.008458, -0.4382, -0.3704, 0.25, -0.25, -0.3704, 0.25, 0.0, -0.3704, 0.25, 0.25, -0.3704, 0.25, 0.4158, -0.3704, 0.2415, -0.4382, -0.25, 0.25, -0.242, -0.2274, 0.259, -0.004165, -0.2274, 0.2691, 0.2337, -0.2274, 0.2576, 0.4158, -0.25, 0.2415, -0.4382, 0.0, 0.25, -0.242, 0.00209, 0.259, -0.004165, 0.00209, 0.2691, 0.2337, 0.00209, 0.2576, 0.4158, 1.136e-09, 0.2415, -0.4382, 0.25, 0.25, -0.242, 0.2353, 0.259, -0.004165, 0.2315, 0.2691, 0.2337, 0.2315, 0.2576, 0.4158, 0.25, 0.2415, -0.4382, 0.3829, 0.25, -0.25, 0.3829, 0.25, 0.0, 0.3829, 0.25, 0.25, 0.3829, 0.25, 0.4158, 0.3829, 0.2415, -0.4382, -0.3704, 0.5, -0.25, -0.3704, 0.5, 0.0, -0.3704, 0.5, 0.25, -0.3704, 0.5, 0.4158, -0.3704, 0.4915, -0.4382, -0.25, 0.5, -0.25, -0.25, 0.5, 0.0, -0.25, 0.5, 0.25, -0.25, 0.5, 0.4158, -0.25, 0.4915, -0.4382, 0.0, 0.5, -0.25, 0.0, 0.5, 0.0, 0.0, 0.5, 0.25, 0.0, 0.5, 0.4158, 1.136e-09, 0.4915, -0.4382, 0.25, 0.5, -0.25, 0.25, 0.5, 0.0, 0.25, 0.5, 0.25, 0.25, 0.5, 0.4158, 0.25, 0.4915, -0.4382, 0.3829, 0.5, -0.25, 0.3829, 0.5, 0.0, 0.3829, 0.5, 0.25, 0.3829, 0.5, 0.4158, 0.3829, 0.4915])

# ---- objects
ob_x = bpy.data.objects.new('球体', me_002)
ob_x_1 = bpy.data.objects.new('晶格', lat_x)
ob_roundcube = bpy.data.objects.new('Roundcube', me_roundcube)
ob_roundcube_004 = bpy.data.objects.new('Roundcube.004', me_roundcube_004)
ob_x_2 = bpy.data.objects.new('柱体', me_x)
ob_001 = bpy.data.objects.new('柱体.001', me_001)
ob_x_3 = bpy.data.objects.new('空物体', None)
ob_roundcube_005 = bpy.data.objects.new('Roundcube.005', me_roundcube_005)
ob_001_1 = bpy.data.objects.new('空物体.001', None)

# ---- transforms, parenting, visibility, modifiers, constraints
ob_x.location = (0.0, 0.0, 0.0)
_m = ob_x.modifiers.new('晶格', 'LATTICE')
_m.object = ob_x_1
_m = ob_x.modifiers.new('镜像', 'MIRROR')
_m.merge_threshold = 0.025
ob_x_1.location = (0.0, 0.0, 0.0)
ob_x_1.scale = (2.114, 2.114, 2.114)
ob_roundcube.location = (0.0, 0.0, 0.0)
_m = ob_roundcube.modifiers.new('镜像', 'MIRROR')
_m = ob_roundcube.modifiers.new('细分', 'SUBSURF')
_m.levels = 2
ob_roundcube_004.location = (0.0, 0.0, 1.699)
ob_roundcube_004.scale = (1.0, 1.0, 0.8714)
_m = ob_roundcube_004.modifiers.new('细分', 'SUBSURF')
_m.levels = 2
ob_x_2.location = (0.0, 0.0, 0.9139)
ob_x_2.scale = (1.0, 1.0, 0.08371)
_m = ob_x_2.modifiers.new('阵列', 'ARRAY')
_m.count = 16
_m.relative_offset_displace = (0.0, 0.0, 0.0)
_m.offset_object = ob_001_1
ob_001.location = (0.3733, 1.324e-07, -0.9857)
ob_001.scale = (-0.25, -0.3403, -0.3403)
_m = ob_001.modifiers.new('镜像', 'MIRROR')
_m.mirror_object = ob_x_3
ob_x_3.location = (0.0, 0.0, 0.0)
ob_roundcube_005.location = (1.92, 0.04674, 0.5805)
ob_roundcube_005.rotation_euler = (0.0, 0.13, 0.0)
ob_roundcube_005.scale = (0.6616, 0.6616, 0.6616)
_m = ob_roundcube_005.modifiers.new('镜像', 'MIRROR')
_m.mirror_object = ob_x_3
ob_001_1.location = (0.0, 0.0, 0.0)
ob_001_1.empty_display_type = 'ARROWS'

# ---- collection membership
scene.collection.objects.link(ob_x)
scene.collection.objects.link(ob_x_1)
scene.collection.objects.link(ob_roundcube)
scene.collection.objects.link(ob_roundcube_004)
scene.collection.objects.link(ob_x_2)
scene.collection.objects.link(ob_001)
scene.collection.objects.link(ob_x_3)
scene.collection.objects.link(ob_roundcube_005)
scene.collection.objects.link(ob_001_1)

# ---- scene / render settings (as saved in the file)
scene.frame_start = 1; scene.frame_end = 250; scene.frame_set(120)
scene.render.engine = 'BLENDER_EEVEE_NEXT'
scene.cycles.sampling_pattern = 'TABULATED_SOBOL'
scene.cycles.use_light_tree = False
scene.view_settings.view_transform = 'Filmic'
bpy.context.view_layer.update()

# ---- added for rendering (the .blend has no active camera and no usable light): camera, sun
cam_auto = bpy.data.cameras.new('AutoCamera')
cam_auto.lens = 50.0
cam_auto.sensor_width = 36.0
cam_auto.clip_end = 1000.0
ob_auto_camera = bpy.data.objects.new('AutoCamera', cam_auto)
scene.collection.objects.link(ob_auto_camera)
ob_auto_camera.location = (5.6688, -6.79811, 5.15414)
ob_auto_camera.rotation_euler = (1.09748, -7.21219e-08, 0.694738)
scene.camera = ob_auto_camera
light_auto_sun = bpy.data.lights.new('AutoSun', 'SUN')
light_auto_sun.energy = 3.0
light_auto_sun.angle = 0.0523599
ob_auto_sun = bpy.data.objects.new('AutoSun', light_auto_sun)
scene.collection.objects.link(ob_auto_sun)
ob_auto_sun.rotation_euler = (0.872665, 0.174533, 0.523599)
bpy.context.view_layer.update()
